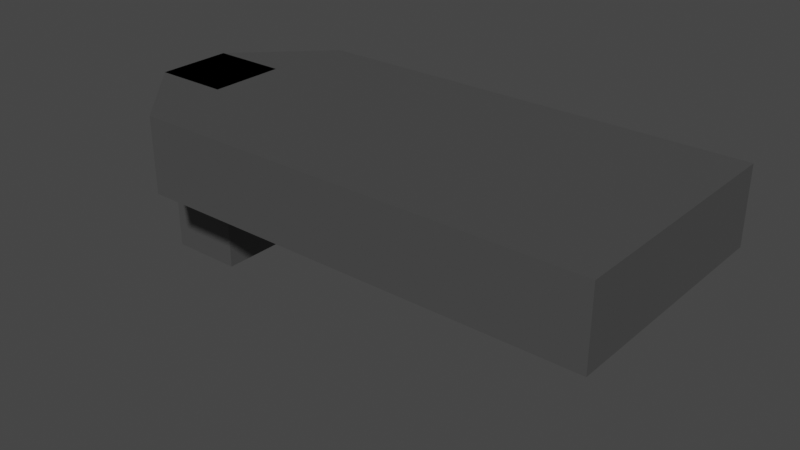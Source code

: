 # Source: lamp.blend  (saved by Blender 2.82.7; exported with 4.5.12 LTS)
import bpy
from mathutils import Matrix  # noqa: F401  (used for matrix-valued properties, if any)

bpy.ops.wm.read_factory_settings(use_empty=True)
scene = bpy.context.scene
scene.name = 'Scene'

# ---- collections
col_collection = bpy.data.collections.new('Collection'); scene.collection.children.link(col_collection)

# ---- materials (node trees are filled in below, after node groups)
mat_aluminum_cast = bpy.data.materials.new('Aluminum Cast')
mat_aluminum_cast.use_transparent_shadow = False
mat_aluminum_cast.diffuse_color = (0.6392, 0.6392, 0.6392, 1.0)
mat_aluminum_cast.roughness = 0.5528
mat_aluminum_cast.specular_intensity = 1.0
mat_aluminum_cast.metallic = 1.0
mat_tinted___blue = bpy.data.materials.new('Tinted - Blue')
mat_tinted___blue.use_transparent_shadow = False
mat_tinted___blue.use_raytrace_refraction = True
mat_tinted___blue.use_screen_refraction = True
mat_tinted___blue.use_sss_translucency = True
mat_tinted___blue.refraction_depth = 0.1
mat_tinted___blue.thickness_mode = 'SLAB'
mat_tinted___blue.use_thickness_from_shadow = True
mat_tinted___blue.diffuse_color = (0.9333, 0.9569, 0.9333, 1.0)
mat_tinted___blue.roughness = 0.5528
mat_tinted___blue.specular_intensity = 1.0
mat_tinted___blue.metallic = 1.0
mat_no_tint = bpy.data.materials.new('No Tint')
mat_no_tint.use_transparent_shadow = False
mat_no_tint.diffuse_color = (1.0, 1.0, 1.0, 1.0)
mat_no_tint.roughness = 0.5528
mat_no_tint.specular_intensity = 1.0
mat_no_tint.metallic = 1.0

# ---- material node trees
mat_aluminum_cast.use_nodes = True; mat_aluminum_cast.node_tree.nodes.clear()
_N = mat_aluminum_cast.node_tree.nodes; _L = mat_aluminum_cast.node_tree.links
n0 = _N.new('ShaderNodeOutputMaterial'); n0.name = 'Material Output'; n0.location = (300, 300)
n1 = _N.new('ShaderNodeBsdfPrincipled'); n1.name = 'Principled BSDF'; n1.location = (10, 300)
n1.distribution = 'GGX'
n1.subsurface_method = 'BURLEY'
n1.inputs[0].default_value = (0.07819, 0.07819, 0.07819, 1.0)
n1.inputs[1].default_value = 0.1074
n1.inputs[2].default_value = 0.3258
n1.inputs[3].default_value = 1.45
n1.inputs[13].default_value = 1.0
n1.inputs[27].default_value = (0.0, 0.0, 0.0, 1.0)
n1.inputs[28].default_value = 1.0
n2 = _N.new('ShaderNodeNormalMap'); n2.name = 'Normal Map'; n2.location = (-300, -300)
n2.label = 'Normal/Map'
_L.new(n1.outputs[0], n0.inputs[0])
_L.new(n2.outputs[0], n1.inputs[5])
n0.is_active_output = True
mat_tinted___blue.use_nodes = True; mat_tinted___blue.node_tree.nodes.clear()
_N = mat_tinted___blue.node_tree.nodes; _L = mat_tinted___blue.node_tree.links
n0 = _N.new('ShaderNodeOutputMaterial'); n0.name = 'Material Output'; n0.location = (300, 300)
n1 = _N.new('ShaderNodeNormalMap'); n1.name = 'Normal Map'; n1.location = (-300, -300)
n1.label = 'Normal/Map'
n2 = _N.new('ShaderNodeBsdfGlass'); n2.name = 'Glass BSDF'; n2.location = (10, 300)
n2.distribution = 'BECKMANN'
n2.inputs[1].default_value = 0.5528
n2.inputs[2].default_value = 1.45
_L.new(n2.outputs[0], n0.inputs[0])
_L.new(n1.outputs[0], n2.inputs[3])
n0.is_active_output = True
mat_no_tint.use_nodes = True; mat_no_tint.node_tree.nodes.clear()
_N = mat_no_tint.node_tree.nodes; _L = mat_no_tint.node_tree.links
n0 = _N.new('ShaderNodeOutputMaterial'); n0.name = 'Material Output'; n0.location = (300, 300)
n1 = _N.new('ShaderNodeBsdfPrincipled'); n1.name = 'Principled BSDF'; n1.location = (10, 300)
n1.distribution = 'GGX'
n1.subsurface_method = 'BURLEY'
n1.inputs[0].default_value = (1.0, 1.0, 1.0, 1.0)
n1.inputs[1].default_value = 1.0
n1.inputs[2].default_value = 0.5528
n1.inputs[3].default_value = 1.45
n1.inputs[13].default_value = 1.0
n1.inputs[27].default_value = (0.0, 0.0, 0.0, 1.0)
n1.inputs[28].default_value = 1.0
n2 = _N.new('ShaderNodeNormalMap'); n2.name = 'Normal Map'; n2.location = (-300, -300)
n2.label = 'Normal/Map'
_L.new(n1.outputs[0], n0.inputs[0])
_L.new(n2.outputs[0], n1.inputs[5])
n0.is_active_output = True

# ---- world
world_world = bpy.data.worlds.new('World'); scene.world = world_world
world_world.use_nodes = True; world_world.node_tree.nodes.clear()
_N = world_world.node_tree.nodes; _L = world_world.node_tree.links
n0 = _N.new('ShaderNodeOutputWorld'); n0.name = 'World Output'; n0.location = (300, 300)
n1 = _N.new('ShaderNodeBackground'); n1.name = 'Background'; n1.location = (10, 300)
n1.inputs[0].default_value = (0.05088, 0.05088, 0.05088, 1.0)
_L.new(n1.outputs[0], n0.inputs[0])
n0.is_active_output = True
world_world.color = (0.05088, 0.05088, 0.05088)
world_world.use_sun_shadow = False
world_world.sun_shadow_jitter_overblur = 0.0

# ---- meshes
me_body2 = bpy.data.meshes.new('Body2')
me_body2.from_pydata([(20.0, -7.335, 12.7), (20.0, 15.84, 12.7), (20.0, 15.84, 12.8), (20.0, -7.335, 12.8), (20.0, 4.25, 12.75), (57.53, 15.84, 12.7), (57.53, 15.84, 12.8), (38.76, 15.84, 12.75), (57.53, -7.335, 12.7), (57.53, -7.335, 12.8), (57.53, 4.25, 12.75), (38.76, -7.335, 12.75), (38.76, 4.25, 12.8), (59.53, -9.335, 21.19), (9.0, -9.335, 21.19), (9.0, -9.335, 12.7), (59.53, -9.335, 12.7), (34.26, -9.335, 16.94), (59.53, 17.84, 21.19), (59.53, 17.84, 12.7), (59.53, 4.25, 16.94), (9.5, 17.84, 21.19), (9.5, 17.84, 12.7), (34.51, 17.84, 16.94), (0.0, 8.5, 21.19), (0.0, 8.5, 12.7), (4.75, 13.17, 16.94), (0.0, 0.0, 21.19), (0.0, 0.0, 12.7), (0.0, 4.25, 16.94), (4.5, -4.668, 16.94), (29.76, 4.25, 21.19), (0.0, 8.5, -1.208e-13), (0.0, 0.0, 0.0), (0.0, 3.011e-13, 21.19), (0.0, 8.5, 21.19), (0.0, 4.25, 10.59), (8.5, 8.5, -1.208e-13), (8.5, 8.5, 21.19), (4.25, 8.5, 10.59), (8.5, 0.0, 0.0), (8.5, 3.011e-13, 21.19), (8.5, 4.25, 10.59), (4.25, 1.505e-13, 10.59), (4.25, 4.25, 21.19), (4.25, 4.25, -6.04e-14), (57.53, -7.335, 12.7), (20.0, -7.335, 12.7), (20.0, 15.84, 12.7), (57.53, 15.84, 12.7), (38.76, 4.25, 12.7), (24.7, -4.434, 16.73), (24.7, -1.539, 16.73), (24.7, 1.355, 16.73), (24.7, 4.25, 16.73), (24.7, 7.145, 16.73), (24.7, 10.04, 16.73), (24.7, 12.93, 16.73), (29.39, -4.434, 16.73), (29.39, -1.539, 16.73), (29.39, 1.355, 16.73), (29.39, 4.25, 16.73), (29.39, 7.145, 16.73), (29.39, 10.04, 16.73), (29.39, 12.93, 16.73), (34.08, -4.434, 16.73), (34.08, -1.539, 16.73), (34.08, 1.355, 16.73), (34.08, 4.25, 16.73), (34.08, 7.145, 16.73), (34.08, 10.04, 16.73), (34.08, 12.93, 16.73), (38.76, -4.434, 16.73), (38.76, -1.539, 16.73), (38.76, 1.355, 16.73), (38.76, 4.25, 16.73), (38.76, 7.145, 16.73), (38.76, 10.04, 16.73), (38.76, 12.93, 16.73), (43.45, -4.434, 16.73), (43.45, -1.539, 16.73), (43.45, 1.355, 16.73), (43.45, 4.25, 16.73), (43.45, 7.145, 16.73), (43.45, 10.04, 16.73), (43.45, 12.93, 16.73), (48.14, -4.434, 16.73), (48.14, -1.539, 16.73), (48.14, 1.355, 16.73), (48.14, 4.25, 16.73), (48.14, 7.145, 16.73), (48.14, 10.04, 16.73), (48.14, 12.93, 16.73), (52.83, -4.434, 16.73), (52.83, -1.539, 16.73), (52.83, 1.355, 16.73), (52.83, 4.25, 16.73), (52.83, 7.145, 16.73), (52.83, 10.04, 16.73), (52.83, 12.93, 16.73), (24.7, -4.434, 16.73), (29.39, -4.434, 16.73), (34.08, -4.434, 16.73), (38.76, -4.434, 16.73), (43.45, -4.434, 16.73), (48.14, -4.434, 16.73), (52.83, -4.434, 16.73), (23.92, -4.917, 16.06), (28.79, -4.917, 16.06), (33.75, -4.917, 16.06), (38.76, -4.917, 16.06), (43.78, -4.917, 16.06), (48.74, -4.917, 16.06), (53.61, -4.917, 16.06), (23.13, -5.401, 15.38), (28.28, -5.401, 15.38), (33.5, -5.401, 15.38), (38.76, -5.401, 15.38), (44.03, -5.401, 15.38), (49.25, -5.401, 15.38), (54.4, -5.401, 15.38), (22.35, -5.885, 14.71), (27.82, -5.885, 14.71), (33.29, -5.885, 14.71), (38.76, -5.885, 14.71), (44.24, -5.885, 14.71), (49.71, -5.885, 14.71), (55.18, -5.885, 14.71), (21.57, -6.368, 14.04), (27.36, -6.368, 14.04), (33.08, -6.368, 14.04), (38.76, -6.368, 14.04), (44.45, -6.368, 14.04), (50.17, -6.368, 14.04), (55.96, -6.368, 14.04), (20.78, -6.852, 13.37), (26.86, -6.852, 13.37), (32.84, -6.852, 13.37), (38.76, -6.852, 13.37), (44.69, -6.852, 13.37), (50.67, -6.852, 13.37), (56.75, -6.852, 13.37), (20.0, -7.335, 12.7), (26.25, -7.335, 12.7), (32.51, -7.335, 12.7), (38.76, -7.335, 12.7), (45.02, -7.335, 12.7), (51.27, -7.335, 12.7), (57.53, -7.335, 12.7), (52.83, -4.434, 16.73), (53.61, -4.917, 16.06), (54.4, -5.401, 15.38), (55.18, -5.885, 14.71), (55.96, -6.368, 14.04), (56.75, -6.852, 13.37), (57.53, -7.335, 12.7), (52.83, -1.539, 16.73), (53.61, -1.911, 16.06), (54.4, -2.224, 15.38), (55.18, -2.506, 14.71), (55.96, -2.789, 14.04), (56.75, -3.101, 13.37), (57.53, -3.474, 12.7), (52.83, 1.355, 16.73), (53.61, 1.154, 16.06), (54.4, 1.001, 15.38), (55.18, 0.8718, 14.71), (55.96, 0.7425, 14.04), (56.75, 0.5892, 13.37), (57.53, 0.3882, 12.7), (52.83, 4.25, 16.73), (53.61, 4.25, 16.06), (54.4, 4.25, 15.38), (55.18, 4.25, 14.71), (55.96, 4.25, 14.04), (56.75, 4.25, 13.37), (57.53, 4.25, 12.7), (52.83, 7.145, 16.73), (53.61, 7.346, 16.06), (54.4, 7.499, 15.38), (55.18, 7.628, 14.71), (55.96, 7.758, 14.04), (56.75, 7.911, 13.37), (57.53, 8.112, 12.7), (52.83, 10.04, 16.73), (53.61, 10.41, 16.06), (54.4, 10.72, 15.38), (55.18, 11.01, 14.71), (55.96, 11.29, 14.04), (56.75, 11.6, 13.37), (57.53, 11.97, 12.7), (52.83, 12.93, 16.73), (53.61, 13.42, 16.06), (54.4, 13.9, 15.38), (55.18, 14.38, 14.71), (55.96, 14.87, 14.04), (56.75, 15.35, 13.37), (57.53, 15.84, 12.7), (52.83, 12.93, 16.73), (48.14, 12.93, 16.73), (43.45, 12.93, 16.73), (38.76, 12.93, 16.73), (34.08, 12.93, 16.73), (29.39, 12.93, 16.73), (24.7, 12.93, 16.73), (53.61, 13.42, 16.06), (48.74, 13.42, 16.06), (43.78, 13.42, 16.06), (38.76, 13.42, 16.06), (33.75, 13.42, 16.06), (28.79, 13.42, 16.06), (23.92, 13.42, 16.06), (54.4, 13.9, 15.38), (49.25, 13.9, 15.38), (44.03, 13.9, 15.38), (38.76, 13.9, 15.38), (33.5, 13.9, 15.38), (28.28, 13.9, 15.38), (23.13, 13.9, 15.38), (55.18, 14.38, 14.71), (49.71, 14.38, 14.71), (44.24, 14.38, 14.71), (38.76, 14.38, 14.71), (33.29, 14.38, 14.71), (27.82, 14.38, 14.71), (22.35, 14.38, 14.71), (55.96, 14.87, 14.04), (50.17, 14.87, 14.04), (44.45, 14.87, 14.04), (38.76, 14.87, 14.04), (33.08, 14.87, 14.04), (27.36, 14.87, 14.04), (21.57, 14.87, 14.04), (56.75, 15.35, 13.37), (50.67, 15.35, 13.37), (44.69, 15.35, 13.37), (38.76, 15.35, 13.37), (32.84, 15.35, 13.37), (26.86, 15.35, 13.37), (20.78, 15.35, 13.37), (57.53, 15.84, 12.7), (51.27, 15.84, 12.7), (45.02, 15.84, 12.7), (38.76, 15.84, 12.7), (32.51, 15.84, 12.7), (26.25, 15.84, 12.7), (20.0, 15.84, 12.7), (24.7, -4.434, 16.73), (24.7, -1.539, 16.73), (24.7, 1.355, 16.73), (24.7, 4.25, 16.73), (24.7, 7.145, 16.73), (24.7, 10.04, 16.73), (24.7, 12.93, 16.73), (23.92, -4.917, 16.06), (23.92, -1.911, 16.06), (23.92, 1.154, 16.06), (23.92, 4.25, 16.06), (23.92, 7.346, 16.06), (23.92, 10.41, 16.06), (23.92, 13.42, 16.06), (23.13, -5.401, 15.38), (23.13, -2.224, 15.38), (23.13, 1.001, 15.38), (23.13, 4.25, 15.38), (23.13, 7.499, 15.38), (23.13, 10.72, 15.38), (23.13, 13.9, 15.38), (22.35, -5.885, 14.71), (22.35, -2.506, 14.71), (22.35, 0.8718, 14.71), (22.35, 4.25, 14.71), (22.35, 7.628, 14.71), (22.35, 11.01, 14.71), (22.35, 14.38, 14.71), (21.57, -6.368, 14.04), (21.57, -2.789, 14.04), (21.57, 0.7425, 14.04), (21.57, 4.25, 14.04), (21.57, 7.758, 14.04), (21.57, 11.29, 14.04), (21.57, 14.87, 14.04), (20.78, -6.852, 13.37), (20.78, -3.101, 13.37), (20.78, 0.5892, 13.37), (20.78, 4.25, 13.37), (20.78, 7.911, 13.37), (20.78, 11.6, 13.37), (20.78, 15.35, 13.37), (20.0, -7.335, 12.7), (20.0, -3.474, 12.7), (20.0, 0.3882, 12.7), (20.0, 4.25, 12.7), (20.0, 8.112, 12.7), (20.0, 11.97, 12.7), (20.0, 15.84, 12.7)], [], [(3, 0, 4), (4, 0, 1), (4, 1, 2), (2, 3, 4), (2, 1, 7), (7, 1, 5), (7, 5, 6), (6, 2, 7), (6, 5, 10), (10, 5, 8), (10, 8, 9), (9, 6, 10), (9, 8, 11), (11, 8, 0), (11, 0, 3), (3, 9, 11), (6, 9, 12), (12, 9, 3), (12, 3, 2), (2, 6, 12), (16, 13, 17), (17, 13, 14), (17, 14, 15), (15, 16, 17), (19, 18, 20), (20, 18, 13), (20, 13, 16), (16, 19, 20), (22, 21, 23), (23, 21, 18), (23, 18, 19), (19, 22, 23), (25, 24, 26), (26, 24, 21), (26, 21, 22), (22, 25, 26), (28, 27, 29), (29, 27, 24), (29, 24, 25), (25, 28, 29), (15, 14, 30), (30, 14, 27), (30, 27, 28), (28, 15, 30), (24, 27, 31), (31, 27, 14), (31, 14, 13), (13, 18, 31), (31, 18, 21), (31, 21, 24), (0, 25, 1), (1, 25, 22), (1, 22, 19), (8, 16, 0), (0, 16, 15), (0, 15, 28), (8, 5, 16), (16, 5, 19), (19, 5, 1), (28, 25, 0), (35, 32, 36), (36, 32, 33), (36, 33, 34), (34, 35, 36), (38, 37, 39), (39, 37, 32), (39, 32, 35), (35, 38, 39), (41, 40, 42), (42, 40, 37), (42, 37, 38), (38, 41, 42), (34, 33, 43), (43, 33, 40), (43, 40, 41), (41, 34, 43), (35, 34, 44), (44, 34, 41), (44, 41, 38), (38, 35, 44), (37, 40, 45), (45, 40, 33), (45, 33, 32), (32, 37, 45), (49, 46, 50), (50, 46, 47), (50, 47, 48), (48, 49, 50), (51, 58, 59), (59, 52, 51), (52, 59, 60), (60, 53, 52), (53, 60, 61), (61, 54, 53), (54, 61, 62), (62, 55, 54), (55, 62, 63), (63, 56, 55), (56, 63, 64), (64, 57, 56), (58, 65, 66), (66, 59, 58), (59, 66, 67), (67, 60, 59), (60, 67, 68), (68, 61, 60), (61, 68, 69), (69, 62, 61), (62, 69, 70), (70, 63, 62), (63, 70, 71), (71, 64, 63), (65, 72, 73), (73, 66, 65), (66, 73, 74), (74, 67, 66), (67, 74, 75), (75, 68, 67), (68, 75, 76), (76, 69, 68), (69, 76, 77), (77, 70, 69), (70, 77, 78), (78, 71, 70), (72, 79, 80), (80, 73, 72), (73, 80, 81), (81, 74, 73), (74, 81, 82), (82, 75, 74), (75, 82, 83), (83, 76, 75), (76, 83, 84), (84, 77, 76), (77, 84, 85), (85, 78, 77), (79, 86, 87), (87, 80, 79), (80, 87, 88), (88, 81, 80), (81, 88, 89), (89, 82, 81), (82, 89, 90), (90, 83, 82), (83, 90, 91), (91, 84, 83), (84, 91, 92), (92, 85, 84), (86, 93, 94), (94, 87, 86), (87, 94, 95), (95, 88, 87), (88, 95, 96), (96, 89, 88), (89, 96, 97), (97, 90, 89), (90, 97, 98), (98, 91, 90), (91, 98, 99), (99, 92, 91), (100, 107, 108), (108, 101, 100), (101, 108, 109), (109, 102, 101), (102, 109, 110), (110, 103, 102), (110, 111, 104), (104, 103, 110), (111, 112, 105), (105, 104, 111), (112, 113, 106), (106, 105, 112), (107, 114, 115), (115, 108, 107), (108, 115, 116), (116, 109, 108), (109, 116, 117), (117, 110, 109), (117, 118, 111), (111, 110, 117), (118, 119, 112), (112, 111, 118), (119, 120, 113), (113, 112, 119), (114, 121, 122), (122, 115, 114), (115, 122, 123), (123, 116, 115), (116, 123, 124), (124, 117, 116), (124, 125, 118), (118, 117, 124), (125, 126, 119), (119, 118, 125), (126, 127, 120), (120, 119, 126), (121, 128, 129), (129, 122, 121), (122, 129, 130), (130, 123, 122), (123, 130, 131), (131, 124, 123), (131, 132, 125), (125, 124, 131), (132, 133, 126), (126, 125, 132), (133, 134, 127), (127, 126, 133), (128, 135, 136), (136, 129, 128), (129, 136, 137), (137, 130, 129), (130, 137, 138), (138, 131, 130), (138, 139, 132), (132, 131, 138), (139, 140, 133), (133, 132, 139), (140, 141, 134), (134, 133, 140), (135, 142, 143), (143, 136, 135), (136, 143, 144), (144, 137, 136), (137, 144, 145), (145, 138, 137), (145, 146, 139), (139, 138, 145), (146, 147, 140), (140, 139, 146), (147, 148, 141), (141, 140, 147), (149, 156, 157), (157, 150, 149), (150, 157, 158), (158, 151, 150), (151, 158, 159), (159, 152, 151), (152, 159, 160), (160, 153, 152), (153, 160, 161), (161, 154, 153), (154, 161, 162), (162, 155, 154), (156, 163, 164), (164, 157, 156), (157, 164, 165), (165, 158, 157), (158, 165, 166), (166, 159, 158), (159, 166, 167), (167, 160, 159), (160, 167, 168), (168, 161, 160), (161, 168, 169), (169, 162, 161), (163, 170, 171), (171, 164, 163), (164, 171, 172), (172, 165, 164), (165, 172, 173), (173, 166, 165), (166, 173, 174), (174, 167, 166), (167, 174, 175), (175, 168, 167), (168, 175, 176), (176, 169, 168), (177, 178, 171), (171, 170, 177), (178, 179, 172), (172, 171, 178), (179, 180, 173), (173, 172, 179), (180, 181, 174), (174, 173, 180), (181, 182, 175), (175, 174, 181), (182, 183, 176), (176, 175, 182), (184, 185, 178), (178, 177, 184), (185, 186, 179), (179, 178, 185), (186, 187, 180), (180, 179, 186), (187, 188, 181), (181, 180, 187), (188, 189, 182), (182, 181, 188), (189, 190, 183), (183, 182, 189), (191, 192, 185), (185, 184, 191), (192, 193, 186), (186, 185, 192), (193, 194, 187), (187, 186, 193), (194, 195, 188), (188, 187, 194), (195, 196, 189), (189, 188, 195), (196, 197, 190), (190, 189, 196), (198, 205, 206), (206, 199, 198), (199, 206, 207), (207, 200, 199), (200, 207, 208), (208, 201, 200), (208, 209, 202), (202, 201, 208), (209, 210, 203), (203, 202, 209), (210, 211, 204), (204, 203, 210), (205, 212, 213), (213, 206, 205), (206, 213, 214), (214, 207, 206), (207, 214, 215), (215, 208, 207), (215, 216, 209), (209, 208, 215), (216, 217, 210), (210, 209, 216), (217, 218, 211), (211, 210, 217), (212, 219, 220), (220, 213, 212), (213, 220, 221), (221, 214, 213), (214, 221, 222), (222, 215, 214), (222, 223, 216), (216, 215, 222), (223, 224, 217), (217, 216, 223), (224, 225, 218), (218, 217, 224), (219, 226, 227), (227, 220, 219), (220, 227, 228), (228, 221, 220), (221, 228, 229), (229, 222, 221), (229, 230, 223), (223, 222, 229), (230, 231, 224), (224, 223, 230), (231, 232, 225), (225, 224, 231), (226, 233, 234), (234, 227, 226), (227, 234, 235), (235, 228, 227), (228, 235, 236), (236, 229, 228), (236, 237, 230), (230, 229, 236), (237, 238, 231), (231, 230, 237), (238, 239, 232), (232, 231, 238), (233, 240, 241), (241, 234, 233), (234, 241, 242), (242, 235, 234), (235, 242, 243), (243, 236, 235), (243, 244, 237), (237, 236, 243), (244, 245, 238), (238, 237, 244), (245, 246, 239), (239, 238, 245), (247, 254, 255), (255, 248, 247), (248, 255, 256), (256, 249, 248), (249, 256, 257), (257, 250, 249), (257, 258, 251), (251, 250, 257), (258, 259, 252), (252, 251, 258), (259, 260, 253), (253, 252, 259), (254, 261, 262), (262, 255, 254), (255, 262, 263), (263, 256, 255), (256, 263, 264), (264, 257, 256), (264, 265, 258), (258, 257, 264), (265, 266, 259), (259, 258, 265), (266, 267, 260), (260, 259, 266), (261, 268, 269), (269, 262, 261), (262, 269, 270), (270, 263, 262), (263, 270, 271), (271, 264, 263), (271, 272, 265), (265, 264, 271), (272, 273, 266), (266, 265, 272), (273, 274, 267), (267, 266, 273), (268, 275, 276), (276, 269, 268), (269, 276, 277), (277, 270, 269), (270, 277, 278), (278, 271, 270), (278, 279, 272), (272, 271, 278), (279, 280, 273), (273, 272, 279), (280, 281, 274), (274, 273, 280), (275, 282, 283), (283, 276, 275), (276, 283, 284), (284, 277, 276), (277, 284, 285), (285, 278, 277), (285, 286, 279), (279, 278, 285), (286, 287, 280), (280, 279, 286), (287, 288, 281), (281, 280, 287), (282, 289, 290), (290, 283, 282), (283, 290, 291), (291, 284, 283), (284, 291, 292), (292, 285, 284), (292, 293, 286), (286, 285, 292), (293, 294, 287), (287, 286, 293), (294, 295, 288), (288, 287, 294)])
me_body2.polygons.foreach_set('use_smooth', [True] * 448)
me_body2.polygons.foreach_set('material_index', [0, 0, 0, 0, 0, 0, 0, 0, 0, 0, 0, 0, 0, 0, 0, 0, 0, 0, 0, 0, 0, 0, 0, 0, 0, 0, 0, 0, 0, 0, 0, 0, 0, 0, 0, 0, 0, 0, 0, 0, 0, 0, 0, 0, 0, 0, 0, 0, 0, 0, 0, 0, 0, 0, 0, 0, 0, 0, 0, 0, 0, 0, 0, 0, 0, 0, 0, 0, 0, 0, 0, 0, 0, 0, 0, 0, 0, 0, 0, 0, 0, 0, 0, 0, 1, 1, 1, 1, 2, 2, 2, 2, 2, 2, 2, 2, 2, 2, 2, 2, 2, 2, 2, 2, 2, 2, 2, 2, 2, 2, 2, 2, 2, 2, 2, 2, 2, 2, 2, 2, 2, 2, 2, 2, 2, 2, 2, 2, 2, 2, 2, 2, 2, 2, 2, 2, 2, 2, 2, 2, 2, 2, 2, 2, 2, 2, 2, 2, 2, 2, 2, 2, 2, 2, 2, 2, 2, 2, 2, 2, 2, 2, 2, 2, 2, 2, 2, 2, 2, 2, 2, 2, 2, 2, 2, 2, 2, 2, 2, 2, 2, 2, 2, 2, 2, 2, 2, 2, 2, 2, 2, 2, 2, 2, 2, 2, 2, 2, 2, 2, 2, 2, 2, 2, 2, 2, 2, 2, 2, 2, 2, 2, 2, 2, 2, 2, 2, 2, 2, 2, 2, 2, 2, 2, 2, 2, 2, 2, 2, 2, 2, 2, 2, 2, 2, 2, 2, 2, 2, 2, 2, 2, 2, 2, 2, 2, 2, 2, 2, 2, 2, 2, 2, 2, 2, 2, 2, 2, 2, 2, 2, 2, 2, 2, 2, 2, 2, 2, 2, 2, 2, 2, 2, 2, 2, 2, 2, 2, 2, 2, 2, 2, 2, 2, 2, 2, 2, 2, 2, 2, 2, 2, 2, 2, 2, 2, 2, 2, 2, 2, 2, 2, 2, 2, 2, 2, 2, 2, 2, 2, 2, 2, 2, 2, 2, 2, 2, 2, 2, 2, 2, 2, 2, 2, 2, 2, 2, 2, 2, 2, 2, 2, 2, 2, 2, 2, 2, 2, 2, 2, 2, 2, 2, 2, 2, 2, 2, 2, 2, 2, 2, 2, 2, 2, 2, 2, 2, 2, 2, 2, 2, 2, 2, 2, 2, 2, 2, 2, 2, 2, 2, 2, 2, 2, 2, 2, 2, 2, 2, 2, 2, 2, 2, 2, 2, 2, 2, 2, 2, 2, 2, 2, 2, 2, 2, 2, 2, 2, 2, 2, 2, 2, 2, 2, 2, 2, 2, 2, 2, 2, 2, 2, 2, 2, 2, 2, 2, 2, 2, 2, 2, 2, 2, 2, 2, 2, 2, 2, 2, 2, 2, 2, 2, 2, 2, 2, 2, 2, 2, 2, 2, 2, 2, 2, 2, 2, 2, 2])
_k = set([(0, 1), (0, 3), (0, 8), (1, 2), (1, 5), (2, 3), (2, 6), (3, 9), (5, 6), (5, 8), (6, 9), (8, 9), (13, 14), (13, 16), (13, 18), (14, 15), (14, 27), (15, 16), (15, 28), (16, 19), (18, 19), (18, 21), (19, 22), (21, 22), (21, 24), (22, 25), (24, 25), (24, 27), (25, 28), (27, 28), (32, 33), (32, 35), (32, 37), (33, 34), (33, 40), (34, 35), (34, 41), (35, 38), (37, 38), (37, 40), (38, 41), (40, 41)])
me_body2.attributes.new('sharp_edge', 'BOOLEAN', 'EDGE').data.foreach_set('value', [ (min(e.vertices), max(e.vertices)) in _k for e in me_body2.edges])
_uv = me_body2.uv_layers.new(name='Texture UVs')
_uv.uv.foreach_set('vector', [-23.17, 0.1, -23.17, -2.34e-16, -11.59, 0.05, -11.59, 0.05, -23.17, -2.34e-16, 2.331e-16, -2.323e-16, -11.59, 0.05, 2.331e-16, -2.323e-16, 2.331e-16, 0.1, 2.331e-16, 0.1, -23.17, 0.1, -11.59, 0.05, -37.53, 0.1, -37.53, -2.34e-16, -18.76, 0.05, -18.76, 0.05, -37.53, -2.34e-16, -3.32e-15, -2.323e-16, -18.76, 0.05, -3.32e-15, -2.323e-16, -3.32e-15, 0.1, -3.32e-15, 0.1, -37.53, 0.1, -18.76, 0.05, -23.17, 0.1, -23.17, -2.34e-16, -11.59, 0.05, -11.59, 0.05, -23.17, -2.34e-16, 2.331e-16, -2.323e-16, -11.59, 0.05, 2.331e-16, -2.323e-16, 2.331e-16, 0.1, 2.331e-16, 0.1, -23.17, 0.1, -11.59, 0.05, -37.53, 0.1, -37.53, -2.411e-16, -18.76, 0.05, -18.76, 0.05, -37.53, -2.411e-16, 2.331e-16, -2.323e-16, -18.76, 0.05, 2.331e-16, -2.323e-16, 2.331e-16, 0.1, 2.331e-16, 0.1, -37.53, 0.1, -18.76, 0.05, -18.76, 11.59, -18.76, -11.59, 2.842e-15, 1.421e-15, 2.842e-15, 1.421e-15, -18.76, -11.59, 18.76, -11.59, 2.842e-15, 1.421e-15, 18.76, -11.59, 18.76, 11.59, 18.76, 11.59, -18.76, 11.59, 2.842e-15, 1.421e-15, 3.32e-15, 8.488, 1.043e-14, -2.331e-16, 25.26, 4.244, 25.26, 4.244, 1.043e-14, -2.331e-16, 50.53, -2.329e-16, 25.26, 4.244, 50.53, -2.329e-16, 50.53, 8.488, 50.53, 8.488, 3.32e-15, 8.488, 25.26, 4.244, -2.331e-16, 8.488, -3.786e-15, -2.331e-16, 13.59, 4.244, 13.59, 4.244, -3.786e-15, -2.331e-16, 27.17, -2.33e-16, 13.59, 4.244, 27.17, -2.33e-16, 27.17, 8.488, 27.17, 8.488, -2.331e-16, 8.488, 13.59, 4.244, -2.331e-16, 8.488, 3.32e-15, -2.331e-16, 25.01, 4.244, 25.01, 4.244, 3.32e-15, -2.331e-16, 50.03, -2.33e-16, 25.01, 4.244, 50.03, -2.33e-16, 50.03, 8.488, 50.03, 8.488, -2.331e-16, 8.488, 25.01, 4.244, -2.863e-16, 8.488, 3.253e-16, -2.33e-16, 6.66, 4.244, 6.66, 4.244, 3.253e-16, -2.33e-16, 13.32, -2.33e-16, 6.66, 4.244, 13.32, -2.33e-16, 13.32, 8.488, 13.32, 8.488, -2.863e-16, 8.488, 6.66, 4.244, 2.711e-21, 8.488, 1.355e-20, -2.331e-16, 4.25, 4.244, 4.25, 4.244, 1.355e-20, -2.331e-16, 8.5, -2.33e-16, 4.25, 4.244, 8.5, -2.33e-16, 8.5, 8.488, 8.5, 8.488, 2.711e-21, 8.488, 4.25, 4.244, 6.495e-16, 8.488, -6.294e-16, -2.331e-16, 6.484, 4.244, 6.484, 4.244, -6.294e-16, -2.331e-16, 12.97, -2.331e-16, 6.484, 4.244, 12.97, -2.331e-16, 12.97, 8.488, 12.97, 8.488, 6.495e-16, 8.488, 6.484, 4.244, -31.98, 4.272, -31.98, -4.228, -2.215, 0.02249, -2.215, 0.02249, -31.98, -4.228, -22.98, -13.56, -2.215, 0.02249, -22.98, -13.56, 27.55, -13.56, 27.55, -13.56, 27.55, 13.61, -2.215, 0.02249, -2.215, 0.02249, 27.55, 13.61, -22.48, 13.61, -2.215, 0.02249, -22.48, 13.61, -31.98, 4.272, 11.98, -11.56, 31.98, 4.272, 11.98, 11.61, 11.98, 11.61, 31.98, 4.272, 22.48, 13.61, 11.98, 11.61, 22.48, 13.61, -27.55, 13.61, -25.55, -11.56, -27.55, -13.56, 11.98, -11.56, 11.98, -11.56, -27.55, -13.56, 22.98, -13.56, 11.98, -11.56, 22.98, -13.56, 31.98, -4.228, -25.55, -11.56, -25.55, 11.61, -27.55, -13.56, -27.55, -13.56, -25.55, 11.61, -27.55, 13.61, -27.55, 13.61, -25.55, 11.61, 11.98, 11.61, 31.98, -4.228, 31.98, 4.272, 11.98, -11.56, -2.331e-16, 21.19, -2.331e-16, 5.421e-21, 4.25, 10.59, 4.25, 10.59, -2.331e-16, 5.421e-21, 8.5, 5.421e-21, 4.25, 10.59, 8.5, 5.421e-21, 8.5, 21.19, 8.5, 21.19, -2.331e-16, 21.19, 4.25, 10.59, -2.331e-16, 21.19, -2.331e-16, 5.421e-21, 4.25, 10.59, 4.25, 10.59, -2.331e-16, 5.421e-21, 8.5, 5.421e-21, 4.25, 10.59, 8.5, 5.421e-21, 8.5, 21.19, 8.5, 21.19, -2.331e-16, 21.19, 4.25, 10.59, 1.355e-20, 21.19, 1.355e-20, 5.421e-21, 4.25, 10.59, 4.25, 10.59, 1.355e-20, 5.421e-21, 8.5, 5.421e-21, 4.25, 10.59, 8.5, 5.421e-21, 8.5, 21.19, 8.5, 21.19, 1.355e-20, 21.19, 4.25, 10.59, 1.355e-20, 21.19, 1.355e-20, 5.421e-21, 4.25, 10.59, 4.25, 10.59, 1.355e-20, 5.421e-21, 8.5, 5.421e-21, 4.25, 10.59, 8.5, 5.421e-21, 8.5, 21.19, 8.5, 21.19, 1.355e-20, 21.19, 4.25, 10.59, -4.25, 4.25, -4.25, -4.25, -1.421e-15, -7.105e-16, -1.421e-15, -7.105e-16, -4.25, -4.25, 4.25, -4.25, -1.421e-15, -7.105e-16, 4.25, -4.25, 4.25, 4.25, 4.25, 4.25, -4.25, 4.25, -1.421e-15, -7.105e-16, -4.25, 4.25, -4.25, -4.25, 7.105e-16, -7.105e-16, 7.105e-16, -7.105e-16, -4.25, -4.25, 4.25, -4.25, 7.105e-16, -7.105e-16, 4.25, -4.25, 4.25, 4.25, 4.25, 4.25, -4.25, 4.25, 7.105e-16, -7.105e-16, -18.76, 11.59, -18.76, -11.59, -5.684e-15, 1.421e-15, -5.684e-15, 1.421e-15, -18.76, -11.59, 18.76, -11.59, -5.684e-15, 1.421e-15, 18.76, -11.59, 18.76, 11.59, 18.76, 11.59, -18.76, 11.59, -5.684e-15, 1.421e-15, 0.0, 0.0, 0.1667, 0.0, 0.1667, 0.1667, 0.1667, 0.1667, 0.0, 0.1667, 0.0, 0.0, 0.0, 0.1667, 0.1667, 0.1667, 0.1667, 0.3333, 0.1667, 0.3333, 0.0, 0.3333, 0.0, 0.1667, 0.0, 0.3333, 0.1667, 0.3333, 0.1667, 0.5, 0.1667, 0.5, 0.0, 0.5, 0.0, 0.3333, 0.0, 0.5, 0.1667, 0.5, 0.1667, 0.6667, 0.1667, 0.6667, 0.0, 0.6667, 0.0, 0.5, 0.0, 0.6667, 0.1667, 0.6667, 0.1667, 0.8333, 0.1667, 0.8333, 0.0, 0.8333, 0.0, 0.6667, 0.0, 0.8333, 0.1667, 0.8333, 0.1667, 1.0, 0.1667, 1.0, 0.0, 1.0, 0.0, 0.8333, 0.1667, 0.0, 0.3333, 0.0, 0.3333, 0.1667, 0.3333, 0.1667, 0.1667, 0.1667, 0.1667, 0.0, 0.1667, 0.1667, 0.3333, 0.1667, 0.3333, 0.3333, 0.3333, 0.3333, 0.1667, 0.3333, 0.1667, 0.1667, 0.1667, 0.3333, 0.3333, 0.3333, 0.3333, 0.5, 0.3333, 0.5, 0.1667, 0.5, 0.1667, 0.3333, 0.1667, 0.5, 0.3333, 0.5, 0.3333, 0.6667, 0.3333, 0.6667, 0.1667, 0.6667, 0.1667, 0.5, 0.1667, 0.6667, 0.3333, 0.6667, 0.3333, 0.8333, 0.3333, 0.8333, 0.1667, 0.8333, 0.1667, 0.6667, 0.1667, 0.8333, 0.3333, 0.8333, 0.3333, 1.0, 0.3333, 1.0, 0.1667, 1.0, 0.1667, 0.8333, 0.3333, 0.0, 0.5, 0.0, 0.5, 0.1667, 0.5, 0.1667, 0.3333, 0.1667, 0.3333, 0.0, 0.3333, 0.1667, 0.5, 0.1667, 0.5, 0.3333, 0.5, 0.3333, 0.3333, 0.3333, 0.3333, 0.1667, 0.3333, 0.3333, 0.5, 0.3333, 0.5, 0.5, 0.5, 0.5, 0.3333, 0.5, 0.3333, 0.3333, 0.3333, 0.5, 0.5, 0.5, 0.5, 0.6667, 0.5, 0.6667, 0.3333, 0.6667, 0.3333, 0.5, 0.3333, 0.6667, 0.5, 0.6667, 0.5, 0.8333, 0.5, 0.8333, 0.3333, 0.8333, 0.3333, 0.6667, 0.3333, 0.8333, 0.5, 0.8333, 0.5, 1.0, 0.5, 1.0, 0.3333, 1.0, 0.3333, 0.8333, 0.5, 0.0, 0.6667, 0.0, 0.6667, 0.1667, 0.6667, 0.1667, 0.5, 0.1667, 0.5, 0.0, 0.5, 0.1667, 0.6667, 0.1667, 0.6667, 0.3333, 0.6667, 0.3333, 0.5, 0.3333, 0.5, 0.1667, 0.5, 0.3333, 0.6667, 0.3333, 0.6667, 0.5, 0.6667, 0.5, 0.5, 0.5, 0.5, 0.3333, 0.5, 0.5, 0.6667, 0.5, 0.6667, 0.6667, 0.6667, 0.6667, 0.5, 0.6667, 0.5, 0.5, 0.5, 0.6667, 0.6667, 0.6667, 0.6667, 0.8333, 0.6667, 0.8333, 0.5, 0.8333, 0.5, 0.6667, 0.5, 0.8333, 0.6667, 0.8333, 0.6667, 1.0, 0.6667, 1.0, 0.5, 1.0, 0.5, 0.8333, 0.6667, 0.0, 0.8333, 0.0, 0.8333, 0.1667, 0.8333, 0.1667, 0.6667, 0.1667, 0.6667, 0.0, 0.6667, 0.1667, 0.8333, 0.1667, 0.8333, 0.3333, 0.8333, 0.3333, 0.6667, 0.3333, 0.6667, 0.1667, 0.6667, 0.3333, 0.8333, 0.3333, 0.8333, 0.5, 0.8333, 0.5, 0.6667, 0.5, 0.6667, 0.3333, 0.6667, 0.5, 0.8333, 0.5, 0.8333, 0.6667, 0.8333, 0.6667, 0.6667, 0.6667, 0.6667, 0.5, 0.6667, 0.6667, 0.8333, 0.6667, 0.8333, 0.8333, 0.8333, 0.8333, 0.6667, 0.8333, 0.6667, 0.6667, 0.6667, 0.8333, 0.8333, 0.8333, 0.8333, 1.0, 0.8333, 1.0, 0.6667, 1.0, 0.6667, 0.8333, 0.8333, 0.0, 1.0, 0.0, 1.0, 0.1667, 1.0, 0.1667, 0.8333, 0.1667, 0.8333, 0.0, 0.8333, 0.1667, 1.0, 0.1667, 1.0, 0.3333, 1.0, 0.3333, 0.8333, 0.3333, 0.8333, 0.1667, 0.8333, 0.3333, 1.0, 0.3333, 1.0, 0.5, 1.0, 0.5, 0.8333, 0.5, 0.8333, 0.3333, 0.8333, 0.5, 1.0, 0.5, 1.0, 0.6667, 1.0, 0.6667, 0.8333, 0.6667, 0.8333, 0.5, 0.8333, 0.6667, 1.0, 0.6667, 1.0, 0.8333, 1.0, 0.8333, 0.8333, 0.8333, 0.8333, 0.6667, 0.8333, 0.8333, 1.0, 0.8333, 1.0, 1.0, 1.0, 1.0, 0.8333, 1.0, 0.8333, 0.8333, 0.1252, 1.0, 0.1044, 0.8333, 0.2341, 0.8333, 0.2341, 0.8333, 0.2502, 1.0, 0.1252, 1.0, 0.2502, 1.0, 0.2341, 0.8333, 0.3664, 0.8333, 0.3664, 0.8333, 0.3751, 1.0, 0.2502, 1.0, 0.3751, 1.0, 0.3664, 0.8333, 0.5, 0.8333, 0.5, 0.8333, 0.5, 1.0, 0.3751, 1.0, 0.5, 0.8333, 0.6336, 0.8333, 0.6249, 1.0, 0.6249, 1.0, 0.5, 1.0, 0.5, 0.8333, 0.6336, 0.8333, 0.7659, 0.8333, 0.7498, 1.0, 0.7498, 1.0, 0.6249, 1.0, 0.6336, 0.8333, 0.7659, 0.8333, 0.8956, 0.8333, 0.8748, 1.0, 0.8748, 1.0, 0.7498, 1.0, 0.7659, 0.8333, 0.1044, 0.8333, 0.08349, 0.6667, 0.2206, 0.6667, 0.2206, 0.6667, 0.2341, 0.8333, 0.1044, 0.8333, 0.2341, 0.8333, 0.2206, 0.6667, 0.3598, 0.6667, 0.3598, 0.6667, 0.3664, 0.8333, 0.2341, 0.8333, 0.3664, 0.8333, 0.3598, 0.6667, 0.5, 0.6667, 0.5, 0.6667, 0.5, 0.8333, 0.3664, 0.8333, 0.5, 0.6667, 0.6402, 0.6667, 0.6336, 0.8333, 0.6336, 0.8333, 0.5, 0.8333, 0.5, 0.6667, 0.6402, 0.6667, 0.7794, 0.6667, 0.7659, 0.8333, 0.7659, 0.8333, 0.6336, 0.8333, 0.6402, 0.6667, 0.7794, 0.6667, 0.9165, 0.6667, 0.8956, 0.8333, 0.8956, 0.8333, 0.7659, 0.8333, 0.7794, 0.6667, 0.08349, 0.6667, 0.06262, 0.5, 0.2084, 0.5, 0.2084, 0.5, 0.2206, 0.6667, 0.08349, 0.6667, 0.2206, 0.6667, 0.2084, 0.5, 0.3542, 0.5, 0.3542, 0.5, 0.3598, 0.6667, 0.2206, 0.6667, 0.3598, 0.6667, 0.3542, 0.5, 0.5, 0.5, 0.5, 0.5, 0.5, 0.6667, 0.3598, 0.6667, 0.5, 0.5, 0.6458, 0.5, 0.6402, 0.6667, 0.6402, 0.6667, 0.5, 0.6667, 0.5, 0.5, 0.6458, 0.5, 0.7916, 0.5, 0.7794, 0.6667, 0.7794, 0.6667, 0.6402, 0.6667, 0.6458, 0.5, 0.7916, 0.5, 0.9374, 0.5, 0.9165, 0.6667, 0.9165, 0.6667, 0.7794, 0.6667, 0.7916, 0.5, 0.06262, 0.5, 0.04175, 0.3333, 0.1962, 0.3333, 0.1962, 0.3333, 0.2084, 0.5, 0.06262, 0.5, 0.2084, 0.5, 0.1962, 0.3333, 0.3486, 0.3333, 0.3486, 0.3333, 0.3542, 0.5, 0.2084, 0.5, 0.3542, 0.5, 0.3486, 0.3333, 0.5, 0.3333, 0.5, 0.3333, 0.5, 0.5, 0.3542, 0.5, 0.5, 0.3333, 0.6514, 0.3333, 0.6458, 0.5, 0.6458, 0.5, 0.5, 0.5, 0.5, 0.3333, 0.6514, 0.3333, 0.8038, 0.3333, 0.7916, 0.5, 0.7916, 0.5, 0.6458, 0.5, 0.6514, 0.3333, 0.8038, 0.3333, 0.9583, 0.3333, 0.9374, 0.5, 0.9374, 0.5, 0.7916, 0.5, 0.8038, 0.3333, 0.04175, 0.3333, 0.02087, 0.1667, 0.1827, 0.1667, 0.1827, 0.1667, 0.1962, 0.3333, 0.04175, 0.3333, 0.1962, 0.3333, 0.1827, 0.1667, 0.342, 0.1667, 0.342, 0.1667, 0.3486, 0.3333, 0.1962, 0.3333, 0.3486, 0.3333, 0.342, 0.1667, 0.5, 0.1667, 0.5, 0.1667, 0.5, 0.3333, 0.3486, 0.3333, 0.5, 0.1667, 0.658, 0.1667, 0.6514, 0.3333, 0.6514, 0.3333, 0.5, 0.3333, 0.5, 0.1667, 0.658, 0.1667, 0.8173, 0.1667, 0.8038, 0.3333, 0.8038, 0.3333, 0.6514, 0.3333, 0.658, 0.1667, 0.8173, 0.1667, 0.9791, 0.1667, 0.9583, 0.3333, 0.9583, 0.3333, 0.8038, 0.3333, 0.8173, 0.1667, 0.02087, 0.1667, 0.0, 0.0, 0.1667, 0.0, 0.1667, 0.0, 0.1827, 0.1667, 0.02087, 0.1667, 0.1827, 0.1667, 0.1667, 0.0, 0.3333, 0.0, 0.3333, 0.0, 0.342, 0.1667, 0.1827, 0.1667, 0.342, 0.1667, 0.3333, 0.0, 0.5, 0.0, 0.5, 0.0, 0.5, 0.1667, 0.342, 0.1667, 0.5, 0.0, 0.6667, 0.0, 0.658, 0.1667, 0.658, 0.1667, 0.5, 0.1667, 0.5, 0.0, 0.6667, 0.0, 0.8333, 0.0, 0.8173, 0.1667, 0.8173, 0.1667, 0.658, 0.1667, 0.6667, 0.0, 0.8333, 0.0, 1.0, 0.0, 0.9791, 0.1667, 0.9791, 0.1667, 0.8173, 0.1667, 0.8333, 0.0, 0.0, 1.0, 0.0, 1.0, 0.1667, 0.8333, 0.1667, 0.8333, 0.1667, 0.8333, 0.0, 1.0, 0.1667, 0.8333, 0.1667, 0.8333, 0.3333, 0.6667, 0.3333, 0.6667, 0.3333, 0.6667, 0.1667, 0.8333, 0.3333, 0.6667, 0.3333, 0.6667, 0.5, 0.5, 0.5, 0.5, 0.5, 0.5, 0.3333, 0.6667, 0.5, 0.5, 0.5, 0.5, 0.6667, 0.3333, 0.6667, 0.3333, 0.6667, 0.3333, 0.5, 0.5, 0.6667, 0.3333, 0.6667, 0.3333, 0.8333, 0.1667, 0.8333, 0.1667, 0.8333, 0.1667, 0.6667, 0.3333, 0.8333, 0.1667, 0.8333, 0.1667, 1.0, 0.0, 1.0, 0.0, 1.0, 0.0, 0.8333, 0.1667, 0.0, 1.0, 0.0, 1.0, 0.1667, 0.8333, 0.1667, 0.8333, 0.1667, 0.8333, 0.0, 1.0, 0.1667, 0.8333, 0.1667, 0.8333, 0.3333, 0.6667, 0.3333, 0.6667, 0.3333, 0.6667, 0.1667, 0.8333, 0.3333, 0.6667, 0.3333, 0.6667, 0.5, 0.5, 0.5, 0.5, 0.5, 0.5, 0.3333, 0.6667, 0.5, 0.5, 0.5, 0.5, 0.6667, 0.3333, 0.6667, 0.3333, 0.6667, 0.3333, 0.5, 0.5, 0.6667, 0.3333, 0.6667, 0.3333, 0.8333, 0.1667, 0.8333, 0.1667, 0.8333, 0.1667, 0.6667, 0.3333, 0.8333, 0.1667, 0.8333, 0.1667, 1.0, 0.0, 1.0, 0.0, 1.0, 0.0, 0.8333, 0.1667, 0.0, 1.0, 0.0, 1.0, 0.1667, 0.8333, 0.1667, 0.8333, 0.1667, 0.8333, 0.0, 1.0, 0.1667, 0.8333, 0.1667, 0.8333, 0.3333, 0.6667, 0.3333, 0.6667, 0.3333, 0.6667, 0.1667, 0.8333, 0.3333, 0.6667, 0.3333, 0.6667, 0.5, 0.5, 0.5, 0.5, 0.5, 0.5, 0.3333, 0.6667, 0.5, 0.5, 0.5, 0.5, 0.6667, 0.3333, 0.6667, 0.3333, 0.6667, 0.3333, 0.5, 0.5, 0.6667, 0.3333, 0.6667, 0.3333, 0.8333, 0.1667, 0.8333, 0.1667, 0.8333, 0.1667, 0.6667, 0.3333, 0.8333, 0.1667, 0.8333, 0.1667, 1.0, 0.0, 1.0, 0.0, 1.0, 0.0, 0.8333, 0.1667, 0.0, 1.0, 0.1667, 0.8333, 0.1667, 0.8333, 0.1667, 0.8333, 0.0, 1.0, 0.0, 1.0, 0.1667, 0.8333, 0.3333, 0.6667, 0.3333, 0.6667, 0.3333, 0.6667, 0.1667, 0.8333, 0.1667, 0.8333, 0.3333, 0.6667, 0.5, 0.5, 0.5, 0.5, 0.5, 0.5, 0.3333, 0.6667, 0.3333, 0.6667, 0.5, 0.5, 0.6667, 0.3333, 0.6667, 0.3333, 0.6667, 0.3333, 0.5, 0.5, 0.5, 0.5, 0.6667, 0.3333, 0.8333, 0.1667, 0.8333, 0.1667, 0.8333, 0.1667, 0.6667, 0.3333, 0.6667, 0.3333, 0.8333, 0.1667, 1.0, 0.0, 1.0, 0.0, 1.0, 0.0, 0.8333, 0.1667, 0.8333, 0.1667, 0.0, 1.0, 0.1667, 0.8333, 0.1667, 0.8333, 0.1667, 0.8333, 0.0, 1.0, 0.0, 1.0, 0.1667, 0.8333, 0.3333, 0.6667, 0.3333, 0.6667, 0.3333, 0.6667, 0.1667, 0.8333, 0.1667, 0.8333, 0.3333, 0.6667, 0.5, 0.5, 0.5, 0.5, 0.5, 0.5, 0.3333, 0.6667, 0.3333, 0.6667, 0.5, 0.5, 0.6667, 0.3333, 0.6667, 0.3333, 0.6667, 0.3333, 0.5, 0.5, 0.5, 0.5, 0.6667, 0.3333, 0.8333, 0.1667, 0.8333, 0.1667, 0.8333, 0.1667, 0.6667, 0.3333, 0.6667, 0.3333, 0.8333, 0.1667, 1.0, 0.0, 1.0, 0.0, 1.0, 0.0, 0.8333, 0.1667, 0.8333, 0.1667, 0.0, 1.0, 0.1667, 0.8333, 0.1667, 0.8333, 0.1667, 0.8333, 0.0, 1.0, 0.0, 1.0, 0.1667, 0.8333, 0.3333, 0.6667, 0.3333, 0.6667, 0.3333, 0.6667, 0.1667, 0.8333, 0.1667, 0.8333, 0.3333, 0.6667, 0.5, 0.5, 0.5, 0.5, 0.5, 0.5, 0.3333, 0.6667, 0.3333, 0.6667, 0.5, 0.5, 0.6667, 0.3333, 0.6667, 0.3333, 0.6667, 0.3333, 0.5, 0.5, 0.5, 0.5, 0.6667, 0.3333, 0.8333, 0.1667, 0.8333, 0.1667, 0.8333, 0.1667, 0.6667, 0.3333, 0.6667, 0.3333, 0.8333, 0.1667, 1.0, 0.0, 1.0, 0.0, 1.0, 0.0, 0.8333, 0.1667, 0.8333, 0.1667, 0.8748, 1.0, 0.8956, 0.8333, 0.7659, 0.8333, 0.7659, 0.8333, 0.7498, 1.0, 0.8748, 1.0, 0.7498, 1.0, 0.7659, 0.8333, 0.6336, 0.8333, 0.6336, 0.8333, 0.6249, 1.0, 0.7498, 1.0, 0.6249, 1.0, 0.6336, 0.8333, 0.5, 0.8333, 0.5, 0.8333, 0.5, 1.0, 0.6249, 1.0, 0.5, 0.8333, 0.3664, 0.8333, 0.3751, 1.0, 0.3751, 1.0, 0.5, 1.0, 0.5, 0.8333, 0.3664, 0.8333, 0.2341, 0.8333, 0.2502, 1.0, 0.2502, 1.0, 0.3751, 1.0, 0.3664, 0.8333, 0.2341, 0.8333, 0.1044, 0.8333, 0.1252, 1.0, 0.1252, 1.0, 0.2502, 1.0, 0.2341, 0.8333, 0.8956, 0.8333, 0.9165, 0.6667, 0.7794, 0.6667, 0.7794, 0.6667, 0.7659, 0.8333, 0.8956, 0.8333, 0.7659, 0.8333, 0.7794, 0.6667, 0.6402, 0.6667, 0.6402, 0.6667, 0.6336, 0.8333, 0.7659, 0.8333, 0.6336, 0.8333, 0.6402, 0.6667, 0.5, 0.6667, 0.5, 0.6667, 0.5, 0.8333, 0.6336, 0.8333, 0.5, 0.6667, 0.3598, 0.6667, 0.3664, 0.8333, 0.3664, 0.8333, 0.5, 0.8333, 0.5, 0.6667, 0.3598, 0.6667, 0.2206, 0.6667, 0.2341, 0.8333, 0.2341, 0.8333, 0.3664, 0.8333, 0.3598, 0.6667, 0.2206, 0.6667, 0.08349, 0.6667, 0.1044, 0.8333, 0.1044, 0.8333, 0.2341, 0.8333, 0.2206, 0.6667, 0.9165, 0.6667, 0.9374, 0.5, 0.7916, 0.5, 0.7916, 0.5, 0.7794, 0.6667, 0.9165, 0.6667, 0.7794, 0.6667, 0.7916, 0.5, 0.6458, 0.5, 0.6458, 0.5, 0.6402, 0.6667, 0.7794, 0.6667, 0.6402, 0.6667, 0.6458, 0.5, 0.5, 0.5, 0.5, 0.5, 0.5, 0.6667, 0.6402, 0.6667, 0.5, 0.5, 0.3542, 0.5, 0.3598, 0.6667, 0.3598, 0.6667, 0.5, 0.6667, 0.5, 0.5, 0.3542, 0.5, 0.2084, 0.5, 0.2206, 0.6667, 0.2206, 0.6667, 0.3598, 0.6667, 0.3542, 0.5, 0.2084, 0.5, 0.06262, 0.5, 0.08349, 0.6667, 0.08349, 0.6667, 0.2206, 0.6667, 0.2084, 0.5, 0.9374, 0.5, 0.9583, 0.3333, 0.8038, 0.3333, 0.8038, 0.3333, 0.7916, 0.5, 0.9374, 0.5, 0.7916, 0.5, 0.8038, 0.3333, 0.6514, 0.3333, 0.6514, 0.3333, 0.6458, 0.5, 0.7916, 0.5, 0.6458, 0.5, 0.6514, 0.3333, 0.5, 0.3333, 0.5, 0.3333, 0.5, 0.5, 0.6458, 0.5, 0.5, 0.3333, 0.3486, 0.3333, 0.3542, 0.5, 0.3542, 0.5, 0.5, 0.5, 0.5, 0.3333, 0.3486, 0.3333, 0.1962, 0.3333, 0.2084, 0.5, 0.2084, 0.5, 0.3542, 0.5, 0.3486, 0.3333, 0.1962, 0.3333, 0.04175, 0.3333, 0.06262, 0.5, 0.06262, 0.5, 0.2084, 0.5, 0.1962, 0.3333, 0.9583, 0.3333, 0.9791, 0.1667, 0.8173, 0.1667, 0.8173, 0.1667, 0.8038, 0.3333, 0.9583, 0.3333, 0.8038, 0.3333, 0.8173, 0.1667, 0.658, 0.1667, 0.658, 0.1667, 0.6514, 0.3333, 0.8038, 0.3333, 0.6514, 0.3333, 0.658, 0.1667, 0.5, 0.1667, 0.5, 0.1667, 0.5, 0.3333, 0.6514, 0.3333, 0.5, 0.1667, 0.342, 0.1667, 0.3486, 0.3333, 0.3486, 0.3333, 0.5, 0.3333, 0.5, 0.1667, 0.342, 0.1667, 0.1827, 0.1667, 0.1962, 0.3333, 0.1962, 0.3333, 0.3486, 0.3333, 0.342, 0.1667, 0.1827, 0.1667, 0.02087, 0.1667, 0.04175, 0.3333, 0.04175, 0.3333, 0.1962, 0.3333, 0.1827, 0.1667, 0.9791, 0.1667, 1.0, 0.0, 0.8333, 0.0, 0.8333, 0.0, 0.8173, 0.1667, 0.9791, 0.1667, 0.8173, 0.1667, 0.8333, 0.0, 0.6667, 0.0, 0.6667, 0.0, 0.658, 0.1667, 0.8173, 0.1667, 0.658, 0.1667, 0.6667, 0.0, 0.5, 0.0, 0.5, 0.0, 0.5, 0.1667, 0.658, 0.1667, 0.5, 0.0, 0.3333, 0.0, 0.342, 0.1667, 0.342, 0.1667, 0.5, 0.1667, 0.5, 0.0, 0.3333, 0.0, 0.1667, 0.0, 0.1827, 0.1667, 0.1827, 0.1667, 0.342, 0.1667, 0.3333, 0.0, 0.1667, 0.0, 0.0, 0.0, 0.02087, 0.1667, 0.02087, 0.1667, 0.1827, 0.1667, 0.1667, 0.0, 1.0, 1.0, 0.8333, 0.8333, 0.8333, 0.8333, 0.8333, 0.8333, 1.0, 1.0, 1.0, 1.0, 1.0, 1.0, 0.8333, 0.8333, 0.8333, 0.8333, 0.8333, 0.8333, 1.0, 1.0, 1.0, 1.0, 1.0, 1.0, 0.8333, 0.8333, 0.8333, 0.8333, 0.8333, 0.8333, 1.0, 1.0, 1.0, 1.0, 0.8333, 0.8333, 0.8333, 0.8333, 1.0, 1.0, 1.0, 1.0, 1.0, 1.0, 0.8333, 0.8333, 0.8333, 0.8333, 0.8333, 0.8333, 1.0, 1.0, 1.0, 1.0, 1.0, 1.0, 0.8333, 0.8333, 0.8333, 0.8333, 0.8333, 0.8333, 1.0, 1.0, 1.0, 1.0, 1.0, 1.0, 0.8333, 0.8333, 0.8333, 0.8333, 0.6667, 0.6667, 0.6667, 0.6667, 0.6667, 0.6667, 0.8333, 0.8333, 0.8333, 0.8333, 0.8333, 0.8333, 0.6667, 0.6667, 0.6667, 0.6667, 0.6667, 0.6667, 0.8333, 0.8333, 0.8333, 0.8333, 0.8333, 0.8333, 0.6667, 0.6667, 0.6667, 0.6667, 0.6667, 0.6667, 0.8333, 0.8333, 0.8333, 0.8333, 0.6667, 0.6667, 0.6667, 0.6667, 0.8333, 0.8333, 0.8333, 0.8333, 0.8333, 0.8333, 0.6667, 0.6667, 0.6667, 0.6667, 0.6667, 0.6667, 0.8333, 0.8333, 0.8333, 0.8333, 0.8333, 0.8333, 0.6667, 0.6667, 0.6667, 0.6667, 0.6667, 0.6667, 0.8333, 0.8333, 0.8333, 0.8333, 0.8333, 0.8333, 0.6667, 0.6667, 0.6667, 0.6667, 0.5, 0.5, 0.5, 0.5, 0.5, 0.5, 0.6667, 0.6667, 0.6667, 0.6667, 0.6667, 0.6667, 0.5, 0.5, 0.5, 0.5, 0.5, 0.5, 0.6667, 0.6667, 0.6667, 0.6667, 0.6667, 0.6667, 0.5, 0.5, 0.5, 0.5, 0.5, 0.5, 0.6667, 0.6667, 0.6667, 0.6667, 0.5, 0.5, 0.5, 0.5, 0.6667, 0.6667, 0.6667, 0.6667, 0.6667, 0.6667, 0.5, 0.5, 0.5, 0.5, 0.5, 0.5, 0.6667, 0.6667, 0.6667, 0.6667, 0.6667, 0.6667, 0.5, 0.5, 0.5, 0.5, 0.5, 0.5, 0.6667, 0.6667, 0.6667, 0.6667, 0.6667, 0.6667, 0.5, 0.5, 0.5, 0.5, 0.3333, 0.3333, 0.3333, 0.3333, 0.3333, 0.3333, 0.5, 0.5, 0.5, 0.5, 0.5, 0.5, 0.3333, 0.3333, 0.3333, 0.3333, 0.3333, 0.3333, 0.5, 0.5, 0.5, 0.5, 0.5, 0.5, 0.3333, 0.3333, 0.3333, 0.3333, 0.3333, 0.3333, 0.5, 0.5, 0.5, 0.5, 0.3333, 0.3333, 0.3333, 0.3333, 0.5, 0.5, 0.5, 0.5, 0.5, 0.5, 0.3333, 0.3333, 0.3333, 0.3333, 0.3333, 0.3333, 0.5, 0.5, 0.5, 0.5, 0.5, 0.5, 0.3333, 0.3333, 0.3333, 0.3333, 0.3333, 0.3333, 0.5, 0.5, 0.5, 0.5, 0.5, 0.5, 0.3333, 0.3333, 0.3333, 0.3333, 0.1667, 0.1667, 0.1667, 0.1667, 0.1667, 0.1667, 0.3333, 0.3333, 0.3333, 0.3333, 0.3333, 0.3333, 0.1667, 0.1667, 0.1667, 0.1667, 0.1667, 0.1667, 0.3333, 0.3333, 0.3333, 0.3333, 0.3333, 0.3333, 0.1667, 0.1667, 0.1667, 0.1667, 0.1667, 0.1667, 0.3333, 0.3333, 0.3333, 0.3333, 0.1667, 0.1667, 0.1667, 0.1667, 0.3333, 0.3333, 0.3333, 0.3333, 0.3333, 0.3333, 0.1667, 0.1667, 0.1667, 0.1667, 0.1667, 0.1667, 0.3333, 0.3333, 0.3333, 0.3333, 0.3333, 0.3333, 0.1667, 0.1667, 0.1667, 0.1667, 0.1667, 0.1667, 0.3333, 0.3333, 0.3333, 0.3333, 0.3333, 0.3333, 0.1667, 0.1667, 0.1667, 0.1667, 0.0, 0.0, 0.0, 0.0, 0.0, 0.0, 0.1667, 0.1667, 0.1667, 0.1667, 0.1667, 0.1667, 0.0, 0.0, 0.0, 0.0, 0.0, 0.0, 0.1667, 0.1667, 0.1667, 0.1667, 0.1667, 0.1667, 0.0, 0.0, 0.0, 0.0, 0.0, 0.0, 0.1667, 0.1667, 0.1667, 0.1667, 0.0, 0.0, 0.0, 0.0, 0.1667, 0.1667, 0.1667, 0.1667, 0.1667, 0.1667, 0.0, 0.0, 0.0, 0.0, 0.0, 0.0, 0.1667, 0.1667, 0.1667, 0.1667, 0.1667, 0.1667, 0.0, 0.0, 0.0, 0.0, 0.0, 0.0, 0.1667, 0.1667, 0.1667, 0.1667, 0.1667, 0.1667, 0.0, 0.0])
me_body2.materials.append(mat_aluminum_cast)
me_body2.materials.append(mat_tinted___blue)
me_body2.materials.append(mat_no_tint)
me_body2.use_remesh_fix_poles = True
me_body2.use_remesh_preserve_attributes = False
me_body2.use_mirror_vertex_groups = False
me_body2.update()
me_body2.normals_split_custom_set([tuple(v) for v in zip(*[iter([1.0, 0.0, 0.0, 1.0, 0.0, 0.0, 1.0, 0.0, 0.0, 1.0, 0.0, 0.0, 1.0, 0.0, 0.0, 1.0, 0.0, 0.0, 1.0, 0.0, 0.0, 1.0, 0.0, 0.0, 1.0, 0.0, 0.0, 1.0, 0.0, 0.0, 1.0, 0.0, 0.0, 1.0, 0.0, 0.0, 0.0, -1.0, 0.0, 0.0, -1.0, 0.0, 0.0, -1.0, 0.0, 0.0, -1.0, 0.0, 0.0, -1.0, 0.0, 0.0, -1.0, 0.0, 0.0, -1.0, 0.0, 0.0, -1.0, 0.0, 0.0, -1.0, 0.0, 0.0, -1.0, 0.0, 0.0, -1.0, 0.0, 0.0, -1.0, 0.0, -1.0, 0.0, 0.0, -1.0, 0.0, 0.0, -1.0, 0.0, 0.0, -1.0, 0.0, 0.0, -1.0, 0.0, 0.0, -1.0, 0.0, 0.0, -1.0, 0.0, 0.0, -1.0, 0.0, 0.0, -1.0, 0.0, 0.0, -1.0, 0.0, 0.0, -1.0, 0.0, 0.0, -1.0, 0.0, 0.0, 0.0, 1.0, 0.0, 0.0, 1.0, 0.0, 0.0, 1.0, 0.0, 0.0, 1.0, 0.0, 0.0, 1.0, 0.0, 0.0, 1.0, 0.0, 0.0, 1.0, 0.0, 0.0, 1.0, 0.0, 0.0, 1.0, 0.0, 0.0, 1.0, 0.0, 0.0, 1.0, 0.0, 0.0, 1.0, 0.0, 0.0, 0.0, -1.0, 0.0, 0.0, -1.0, 0.0, 0.0, -1.0, 0.0, 0.0, -1.0, 0.0, 0.0, -1.0, 0.0, 0.0, -1.0, 0.0, 0.0, -1.0, 0.0, 0.0, -1.0, 0.0, 0.0, -1.0, 0.0, 0.0, -1.0, 0.0, 0.0, -1.0, 0.0, 0.0, -1.0, 0.0, -1.0, 0.0, 0.0, -1.0, 0.0, 0.0, -1.0, 0.0, 0.0, -1.0, 0.0, 0.0, -1.0, 0.0, 0.0, -1.0, 0.0, 0.0, -1.0, 0.0, 0.0, -1.0, 0.0, 0.0, -1.0, 0.0, 0.0, -1.0, 0.0, 0.0, -1.0, 0.0, 0.0, -1.0, 0.0, 1.0, 0.0, 0.0, 1.0, 0.0, 0.0, 1.0, 0.0, 0.0, 1.0, 0.0, 0.0, 1.0, 0.0, 0.0, 1.0, 0.0, 0.0, 1.0, 0.0, 0.0, 1.0, 0.0, 0.0, 1.0, 0.0, 0.0, 1.0, 0.0, 0.0, 1.0, 0.0, 0.0, 1.0, 0.0, 0.0, 0.0, 1.0, 0.0, 0.0, 1.0, 0.0, 0.0, 1.0, 0.0, 0.0, 1.0, 0.0, 0.0, 1.0, 0.0, 0.0, 1.0, 0.0, 0.0, 1.0, 0.0, 0.0, 1.0, 0.0, 0.0, 1.0, 0.0, 0.0, 1.0, 0.0, 0.0, 1.0, 0.0, 0.0, 1.0, 0.0, -0.7009, 0.7133, -4.875e-08, -0.7009, 0.7133, 0.0, -0.7009, 0.7133, -4.311e-08, -0.7009, 0.7133, -4.311e-08, -0.7009, 0.7133, 0.0, -0.7009, 0.7133, 0.0, -0.7009, 0.7133, -4.311e-08, -0.7009, 0.7133, 0.0, -0.7009, 0.7133, -4.875e-08, -0.7009, 0.7133, -4.875e-08, -0.7009, 0.7133, -4.875e-08, -0.7009, 0.7133, -4.311e-08, -1.0, 0.0, 0.0, -1.0, 0.0, 0.0, -1.0, 0.0, 0.0, -1.0, 0.0, 0.0, -1.0, 0.0, 0.0, -1.0, 0.0, 0.0, -1.0, 0.0, 0.0, -1.0, 0.0, 0.0, -1.0, 0.0, 0.0, -1.0, 0.0, 0.0, -1.0, 0.0, 0.0, -1.0, 0.0, 0.0, -0.7199, -0.6941, 0.0, -0.7199, -0.6941, 0.0, -0.7199, -0.6941, 0.0, -0.7199, -0.6941, 0.0, -0.7199, -0.6941, 0.0, -0.7199, -0.6941, 0.0, -0.7199, -0.6941, 0.0, -0.7199, -0.6941, 0.0, -0.7199, -0.6941, 0.0, -0.7199, -0.6941, 0.0, -0.7199, -0.6941, 0.0, -0.7199, -0.6941, 0.0, 0.0, 0.0, 1.0, -3.844e-08, 0.0, 1.0, -6.722e-09, 0.0, 1.0, -6.722e-09, 0.0, 1.0, -3.844e-08, 0.0, 1.0, -7.261e-08, 0.0, 1.0, -6.722e-09, 0.0, 1.0, -7.261e-08, 0.0, 1.0, 0.0, 0.0, 1.0, 0.0, 0.0, 1.0, 0.0, 0.0, 1.0, -6.722e-09, 0.0, 1.0, -6.722e-09, 0.0, 1.0, 0.0, 0.0, 1.0, 0.0, 0.0, 1.0, -6.722e-09, 0.0, 1.0, 0.0, 0.0, 1.0, 0.0, 0.0, 1.0, 1.259e-08, 0.0, -1.0, 5.036e-09, 0.0, -1.0, 2.102e-09, 0.0, -1.0, 2.102e-09, 0.0, -1.0, 5.036e-09, 0.0, -1.0, -1.2e-07, 0.0, -1.0, 2.102e-09, 0.0, -1.0, -1.2e-07, 0.0, -1.0, 2.457e-07, 0.0, -1.0, 0.0, 0.0, -1.0, 2.48e-08, 0.0, -1.0, 1.259e-08, 0.0, -1.0, 1.259e-08, 0.0, -1.0, 2.48e-08, 0.0, -1.0, 0.0, 0.0, -1.0, 1.259e-08, 0.0, -1.0, 0.0, 0.0, -1.0, 0.0, 0.0, -1.0, 0.0, 0.0, -1.0, 2.374e-07, 0.0, -1.0, 2.48e-08, 0.0, -1.0, 2.48e-08, 0.0, -1.0, 2.374e-07, 0.0, -1.0, 2.457e-07, 0.0, -1.0, 2.457e-07, 0.0, -1.0, 2.374e-07, 0.0, -1.0, 2.102e-09, 0.0, -1.0, 0.0, 0.0, -1.0, 5.036e-09, 0.0, -1.0, 1.259e-08, 0.0, -1.0, -1.0, 0.0, 0.0, -1.0, 0.0, 0.0, -1.0, 0.0, 0.0, -1.0, 0.0, 0.0, -1.0, 0.0, 0.0, -1.0, 0.0, 0.0, -1.0, 0.0, 0.0, -1.0, 0.0, 0.0, -1.0, 0.0, 0.0, -1.0, 0.0, 0.0, -1.0, 0.0, 0.0, -1.0, 0.0, 0.0, 0.0, 1.0, 0.0, 0.0, 1.0, 0.0, 0.0, 1.0, 0.0, 0.0, 1.0, 0.0, 0.0, 1.0, 0.0, 0.0, 1.0, 0.0, 0.0, 1.0, 0.0, 0.0, 1.0, 0.0, 0.0, 1.0, 0.0, 0.0, 1.0, 0.0, 0.0, 1.0, 0.0, 0.0, 1.0, 0.0, 1.0, 0.0, 0.0, 1.0, 1.727e-14, 0.0, 1.0, 2.769e-15, 0.0, 1.0, 2.769e-15, 0.0, 1.0, 1.727e-14, 0.0, 1.0, 1.727e-14, 0.0, 1.0, 2.769e-15, 0.0, 1.0, 1.727e-14, 0.0, 1.0, 0.0, 0.0, 1.0, 0.0, 0.0, 1.0, 0.0, 0.0, 1.0, 2.769e-15, 0.0, -2.924e-22, -1.0, 1.421e-14, -2.924e-22, -1.0, 1.421e-14, -4.558e-22, -1.0, 1.421e-14, -4.558e-22, -1.0, 1.421e-14, -2.924e-22, -1.0, 1.421e-14, 0.0, -1.0, 1.421e-14, -4.558e-22, -1.0, 1.421e-14, 0.0, -1.0, 1.421e-14, 0.0, -1.0, 1.421e-14, 0.0, -1.0, 1.421e-14, -2.924e-22, -1.0, 1.421e-14, -4.558e-22, -1.0, 1.421e-14, 0.0, 0.0, 1.0, 0.0, 0.0, 1.0, 0.0, 0.0, 1.0, 0.0, 0.0, 1.0, 0.0, 0.0, 1.0, 0.0, 0.0, 1.0, 0.0, 0.0, 1.0, 0.0, 0.0, 1.0, 0.0, 0.0, 1.0, 0.0, 0.0, 1.0, 0.0, 0.0, 1.0, 0.0, 0.0, 1.0, -3.752e-22, -1.421e-14, -1.0, -3.752e-22, -1.421e-14, -1.0, -1.876e-22, -1.421e-14, -1.0, -1.876e-22, -1.421e-14, -1.0, -3.752e-22, -1.421e-14, -1.0, 0.0, -1.421e-14, -1.0, -1.876e-22, -1.421e-14, -1.0, 0.0, -1.421e-14, -1.0, 0.0, -1.421e-14, -1.0, 0.0, -1.421e-14, -1.0, -3.752e-22, -1.421e-14, -1.0, -1.876e-22, -1.421e-14, -1.0, 0.0, 0.0, -1.0, 0.0, 0.0, -1.0, 0.0, 0.0, -1.0, 0.0, 0.0, -1.0, 0.0, 0.0, -1.0, 0.0, 0.0, -1.0, 0.0, 0.0, -1.0, 0.0, 0.0, -1.0, 0.0, 0.0, -1.0, 0.0, 0.0, -1.0, 0.0, 0.0, -1.0, 0.0, 0.0, -1.0, 0.0, 0.0, 1.0, 0.0, 0.0, 1.0, 0.0, 0.0, 1.0, 0.0, 0.0, 1.0, 0.0, 0.0, 1.0, 0.0, 0.0, 1.0, 0.0, 0.0, 1.0, 0.0, 0.0, 1.0, 0.0, 0.0, 1.0, 0.0, 0.0, 1.0, 0.0, 0.0, 1.0, 0.0, 0.0, 1.0, 0.0, 0.0, 1.0, 0.0, 0.0, 1.0, 0.0, 0.0, 1.0, 0.0, 0.0, 1.0, 0.0, 0.0, 1.0, 0.0, 0.0, 1.0, 0.0, 0.0, 1.0, 0.0, 0.0, 1.0, 0.0, 0.0, 1.0, 0.0, 0.0, 1.0, 0.0, 0.0, 1.0, 0.0, 0.0, 1.0, 0.0, 0.0, 1.0, 0.0, 0.0, 1.0, 0.0, 0.0, 1.0, 0.0, 0.0, 1.0, 0.0, 0.0, 1.0, 0.0, 0.0, 1.0, 0.0, 0.0, 1.0, 0.0, 0.0, 1.0, 0.0, 0.0, 1.0, 0.0, 0.0, 1.0, 0.0, 0.0, 1.0, 0.0, 0.0, 1.0, 0.0, 0.0, 1.0, 0.0, 0.0, 1.0, 0.0, 0.0, 1.0, 0.0, 0.0, 1.0, 0.0, 0.0, 1.0, 0.0, 0.0, 1.0, 0.0, 0.0, 1.0, 0.0, 0.0, 1.0, 0.0, 0.0, 1.0, 0.0, 0.0, 1.0, 0.0, 0.0, 1.0, 0.0, 0.0, 1.0, 0.0, 0.0, 1.0, 0.0, 0.0, 1.0, 0.0, 0.0, 1.0, 0.0, 0.0, 1.0, 0.0, 0.0, 1.0, 0.0, 0.0, 1.0, 0.0, 0.0, 1.0, 0.0, 0.0, 1.0, 0.0, 0.0, 1.0, 0.0, 0.0, 1.0, 0.0, 0.0, 1.0, 0.0, 0.0, 1.0, 0.0, 0.0, 1.0, 0.0, 0.0, 1.0, 0.0, 0.0, 1.0, 0.0, 0.0, 1.0, 0.0, 0.0, 1.0, 0.0, 0.0, 1.0, 0.0, 0.0, 1.0, 0.0, 0.0, 1.0, 0.0, 0.0, 1.0, 0.0, 0.0, 1.0, 0.0, 0.0, 1.0, 0.0, 0.0, 1.0, 0.0, 0.0, 1.0, 0.0, 0.0, 1.0, 0.0, 0.0, 1.0, 0.0, 0.0, 1.0, 0.0, 0.0, 1.0, 0.0, 0.0, 1.0, 0.0, 0.0, 1.0, 0.0, 0.0, 1.0, 0.0, 0.0, 1.0, 0.0, 0.0, 1.0, 0.0, 0.0, 1.0, 0.0, 0.0, 1.0, 0.0, 0.0, 1.0, 0.0, 0.0, 1.0, 0.0, 0.0, 1.0, 0.0, 0.0, 1.0, 0.0, 0.0, 1.0, 0.0, 0.0, 1.0, 0.0, 0.0, 1.0, 0.0, 0.0, 1.0, 0.0, 0.0, 1.0, 0.0, 0.0, 1.0, 0.0, 0.0, 1.0, 0.0, 0.0, 1.0, 0.0, 0.0, 1.0, 0.0, 0.0, 1.0, 0.0, 0.0, 1.0, 0.0, 0.0, 1.0, 0.0, 0.0, 1.0, 0.0, 0.0, 1.0, 0.0, 0.0, 1.0, 0.0, 0.0, 1.0, 0.0, 0.0, 1.0, 0.0, 0.0, 1.0, 0.0, 0.0, 1.0, 0.0, 0.0, 1.0, 0.0, 0.0, 1.0, 0.0, 0.0, 1.0, 0.0, 0.0, 1.0, 0.0, 0.0, 1.0, 0.0, 0.0, 1.0, 0.0, 0.0, 1.0, 0.0, 0.0, 1.0, 0.0, 0.0, 1.0, 0.0, 0.0, 1.0, 0.0, 0.0, 1.0, 0.0, 0.0, 1.0, 0.0, 0.0, 1.0, 0.0, 0.0, 1.0, 0.0, 0.0, 1.0, 0.0, 0.0, 1.0, 0.0, 0.0, 1.0, 0.0, 0.0, 1.0, 0.0, 0.0, 1.0, 0.0, 0.0, 1.0, 0.0, 0.0, 1.0, 0.0, 0.0, 1.0, 0.0, 0.0, 1.0, 0.0, 0.0, 1.0, 0.0, 0.0, 1.0, 0.0, 0.0, 1.0, 0.0, 0.0, 1.0, 0.0, 0.0, 1.0, 0.0, 0.0, 1.0, 0.0, 0.0, 1.0, 0.0, 0.0, 1.0, 0.0, 0.0, 1.0, 0.0, 0.0, 1.0, 0.0, 0.0, 1.0, 0.0, 0.0, 1.0, 0.0, 0.0, 1.0, 0.0, 0.0, 1.0, 0.0, 0.0, 1.0, 0.0, 0.0, 1.0, 0.0, 0.0, 1.0, 0.0, 0.0, 1.0, 0.0, 0.0, 1.0, 0.0, 0.0, 1.0, 0.0, 0.0, 1.0, 0.0, 0.0, 1.0, 0.0, 0.0, 1.0, 0.0, 0.0, 1.0, 0.0, 0.0, 1.0, 0.0, 0.0, 1.0, 0.0, 0.0, 1.0, 0.0, 0.0, 1.0, 0.0, 0.0, 1.0, 0.0, 0.0, 1.0, 0.0, 0.0, 1.0, 0.0, 0.0, 1.0, 0.0, 0.0, 1.0, 0.0, 0.0, 1.0, 0.0, 0.0, 1.0, 0.0, 0.0, 1.0, 0.0, 0.0, 1.0, 0.0, 0.0, 1.0, 0.0, 0.0, 1.0, 0.0, 0.0, 1.0, 0.0, 0.0, 1.0, 0.0, 0.0, 1.0, 0.0, 0.0, 1.0, 0.0, 0.0, 1.0, 0.0, 0.0, 1.0, 0.0, 0.0, 1.0, 0.0, 0.0, 1.0, 0.0, 0.0, 1.0, 0.0, 0.0, 1.0, 0.0, 0.0, 1.0, 0.0, 0.0, 1.0, 0.0, 0.0, 1.0, 0.0, 0.0, 1.0, 0.0, 0.0, 1.0, 0.0, 0.0, 1.0, 0.0, 0.0, 1.0, 0.0, 0.0, 1.0, 0.0, 0.0, 1.0, 0.0, 0.0, 1.0, 0.0, 0.0, 1.0, 0.0, 0.0, 1.0, 0.0, 0.0, 1.0, 0.0, 0.0, 1.0, 0.0, 0.0, 1.0, 0.0, 0.0, 1.0, 0.0, 0.0, 1.0, 0.0, 0.0, 1.0, 0.0, 0.0, 1.0, 0.0, 0.0, 1.0, 0.0, 0.0, 1.0, 0.0, 0.0, 1.0, 0.0, 0.0, 1.0, 0.0, 0.0, 1.0, 0.0, 0.0, 1.0, 0.0, 0.0, 1.0, 0.0, 0.0, 1.0, 0.0, 0.0, 1.0, 0.0, 0.0, 1.0, 0.0, 0.0, 1.0, 0.0, 0.0, 1.0, 0.0, 0.0, 1.0, 0.0, 0.0, 1.0, 0.0, 0.0, 1.0, 0.0, 0.0, 1.0, 0.0, 0.0, 1.0, 0.0, 0.0, 1.0, 0.0, -0.8112, 0.5847, 0.0, -0.8112, 0.5847, 0.0, -0.8112, 0.5847, 0.0, -0.8112, 0.5847, 0.0, -0.8112, 0.5847, 0.0, -0.8112, 0.5847, 0.0, -0.8112, 0.5847, 0.0, -0.8112, 0.5847, 0.0, -0.8112, 0.5847, 0.0, -0.8112, 0.5847, 0.0, -0.8112, 0.5847, 0.0, -0.8112, 0.5847, 0.0, -0.8112, 0.5847, 0.0, -0.8112, 0.5847, 0.0, -0.8112, 0.5847, 0.0, -0.8112, 0.5847, 0.0, -0.8112, 0.5847, 0.0, -0.8112, 0.5847, 0.0, -0.8112, 0.5847, 0.0, -0.8112, 0.5847, 0.0, -0.8112, 0.5847, 0.0, -0.8112, 0.5847, 0.0, -0.8112, 0.5847, 0.0, -0.8112, 0.5847, 0.0, -0.8112, 0.5847, 0.0, -0.8112, 0.5847, 0.0, -0.8112, 0.5847, 0.0, -0.8112, 0.5847, 0.0, -0.8112, 0.5847, 0.0, -0.8112, 0.5847, 0.0, -0.8112, 0.5847, 0.0, -0.8112, 0.5847, 0.0, -0.8112, 0.5847, 0.0, -0.8112, 0.5847, 0.0, -0.8112, 0.5847, 0.0, -0.8112, 0.5847, 0.0, -0.8112, 0.5847, 0.0, -0.8112, 0.5847, 0.0, -0.8112, 0.5847, 0.0, -0.8112, 0.5847, 0.0, -0.8112, 0.5847, 0.0, -0.8112, 0.5847, 0.0, -0.8112, 0.5847, 0.0, -0.8112, 0.5847, 0.0, -0.8112, 0.5847, 0.0, -0.8112, 0.5847, 0.0, -0.8112, 0.5847, 0.0, -0.8112, 0.5847, 0.0, -0.8112, 0.5847, 0.0, -0.8112, 0.5847, 0.0, -0.8112, 0.5847, 0.0, -0.8112, 0.5847, 0.0, -0.8112, 0.5847, 0.0, -0.8112, 0.5847, 0.0, -0.8112, 0.5847, 0.0, -0.8112, 0.5847, 0.0, -0.8112, 0.5847, 0.0, -0.8112, 0.5847, 0.0, -0.8112, 0.5847, 0.0, -0.8112, 0.5847, 0.0, -0.8112, 0.5847, 0.0, -0.8112, 0.5847, 0.0, -0.8112, 0.5847, 0.0, -0.8112, 0.5847, 0.0, -0.8112, 0.5847, 0.0, -0.8112, 0.5847, 0.0, -0.8112, 0.5847, 0.0, -0.8112, 0.5847, 0.0, -0.8112, 0.5847, 0.0, -0.8112, 0.5847, 0.0, -0.8112, 0.5847, 0.0, -0.8112, 0.5847, 0.0, -0.8112, 0.5847, 0.0, -0.8112, 0.5847, 0.0, -0.8112, 0.5847, 0.0, -0.8112, 0.5847, 0.0, -0.8112, 0.5847, 0.0, -0.8112, 0.5847, 0.0, -0.8112, 0.5847, 0.0, -0.8112, 0.5847, 0.0, -0.8112, 0.5847, 0.0, -0.8112, 0.5847, 0.0, -0.8112, 0.5847, 0.0, -0.8112, 0.5847, 0.0, -0.8112, 0.5847, 0.0, -0.8112, 0.5847, 0.0, -0.8112, 0.5847, 0.0, -0.8112, 0.5847, 0.0, -0.8112, 0.5847, 0.0, -0.8112, 0.5847, 0.0, -0.8112, 0.5847, 0.0, -0.8112, 0.5847, 0.0, -0.8112, 0.5847, 0.0, -0.8112, 0.5847, 0.0, -0.8112, 0.5847, 0.0, -0.8112, 0.5847, 0.0, -0.8112, 0.5847, 0.0, -0.8112, 0.5847, 0.0, -0.8112, 0.5847, 0.0, -0.8112, 0.5847, 0.0, -0.8112, 0.5847, 0.0, -0.8112, 0.5847, 0.0, -0.8112, 0.5847, 0.0, -0.8112, 0.5847, 0.0, -0.8112, 0.5847, 0.0, -0.8112, 0.5847, 0.0, -0.8112, 0.5847, 0.0, -0.8112, 0.5847, 0.0, -0.8112, 0.5847, 0.0, -0.8112, 0.5847, 0.0, -0.8112, 0.5847, 0.0, -0.8112, 0.5847, 0.0, -0.8112, 0.5847, 0.0, -0.8112, 0.5847, 0.0, -0.8112, 0.5847, 0.0, -0.8112, 0.5847, 0.0, -0.8112, 0.5847, 0.0, -0.8112, 0.5847, 0.0, -0.8112, 0.5847, 0.0, -0.8112, 0.5847, 0.0, -0.8112, 0.5847, 0.0, -0.8112, 0.5847, 0.0, -0.8112, 0.5847, 0.0, -0.8112, 0.5847, 0.0, -0.8112, 0.5847, 0.0, -0.8112, 0.5847, 0.0, -0.8112, 0.5847, 0.0, -0.8112, 0.5847, 0.0, -0.8112, 0.5847, 0.0, -0.8112, 0.5847, 0.0, -0.8112, 0.5847, 0.0, -0.8112, 0.5847, 0.0, -0.8112, 0.5847, 0.0, -0.8112, 0.5847, 0.0, -0.8112, 0.5847, 0.0, -0.8112, 0.5847, 0.0, -0.8112, 0.5847, 0.0, -0.8112, 0.5847, 0.0, -0.8112, 0.5847, 0.0, -0.8112, 0.5847, 0.0, -0.8112, 0.5847, 0.0, -0.8112, 0.5847, 0.0, -0.8112, 0.5847, 0.0, -0.8112, 0.5847, 0.0, -0.8112, 0.5847, 0.0, -0.8112, 0.5847, 0.0, -0.8112, 0.5847, 0.0, -0.8112, 0.5847, 0.0, -0.8112, 0.5847, 0.0, -0.8112, 0.5847, 0.0, -0.8112, 0.5847, 0.0, -0.8112, 0.5847, 0.0, -0.8112, 0.5847, 0.0, -0.8112, 0.5847, 0.0, -0.8112, 0.5847, 0.0, -0.8112, 0.5847, 0.0, -0.8112, 0.5847, 0.0, -0.8112, 0.5847, 0.0, -0.8112, 0.5847, 0.0, -0.8112, 0.5847, 0.0, -0.8112, 0.5847, 0.0, -0.8112, 0.5847, 0.0, -0.8112, 0.5847, 0.0, -0.8112, 0.5847, 0.0, -0.8112, 0.5847, 0.0, -0.8112, 0.5847, 0.0, -0.8112, 0.5847, 0.0, -0.8112, 0.5847, 0.0, -0.8112, 0.5847, 0.0, -0.8112, 0.5847, 0.0, -0.8112, 0.5847, 0.0, -0.8112, 0.5847, 0.0, -0.8112, 0.5847, 0.0, -0.8112, 0.5847, 0.0, -0.8112, 0.5847, 0.0, -0.8112, 0.5847, 0.0, -0.8112, 0.5847, 0.0, -0.8112, 0.5847, 0.0, -0.8112, 0.5847, 0.0, -0.8112, 0.5847, 0.0, -0.8112, 0.5847, 0.0, -0.8112, 0.5847, 0.0, -0.8112, 0.5847, 0.0, -0.8112, 0.5847, 0.0, -0.8112, 0.5847, 0.0, -0.8112, 0.5847, 0.0, -0.8112, 0.5847, 0.0, -0.8112, 0.5847, 0.0, -0.8112, 0.5847, 0.0, -0.8112, 0.5847, 0.0, -0.8112, 0.5847, 0.0, -0.8112, 0.5847, 0.0, -0.8112, 0.5847, 0.0, -0.8112, 0.5847, 0.0, -0.8112, 0.5847, 0.0, -0.8112, 0.5847, 0.0, -0.8112, 0.5847, 0.0, -0.8112, 0.5847, 0.0, -0.8112, 0.5847, 0.0, -0.8112, 0.5847, 0.0, -0.8112, 0.5847, 0.0, -0.8112, 0.5847, 0.0, -0.8112, 0.5847, 0.0, -0.8112, 0.5847, 0.0, -0.8112, 0.5847, 0.0, -0.8112, 0.5847, 0.0, -0.8112, 0.5847, 0.0, -0.8112, 0.5847, 0.0, -0.8112, 0.5847, 0.0, -0.8112, 0.5847, 0.0, -0.8112, 0.5847, 0.0, -0.8112, 0.5847, 0.0, -0.8112, 0.5847, 0.0, -0.8112, 0.5847, 0.0, -0.8112, 0.5847, 0.0, -0.8112, 0.5847, -0.6506, 0.0, -0.7594, -0.6506, 0.0, -0.7594, -0.6506, 0.0, -0.7594, -0.6506, 0.0, -0.7594, -0.6506, 0.0, -0.7594, -0.6506, 0.0, -0.7594, -0.6506, 0.0, -0.7594, -0.6506, 0.0, -0.7594, -0.6506, 0.0, -0.7594, -0.6506, 0.0, -0.7594, -0.6506, 0.0, -0.7594, -0.6506, 0.0, -0.7594, -0.6506, 0.0, -0.7594, -0.6506, 0.0, -0.7594, -0.6506, 0.0, -0.7594, -0.6506, 0.0, -0.7594, -0.6506, 0.0, -0.7594, -0.6506, 0.0, -0.7594, -0.6506, 0.0, -0.7594, -0.6506, 0.0, -0.7594, -0.6506, 0.0, -0.7594, -0.6506, 0.0, -0.7594, -0.6506, 0.0, -0.7594, -0.6506, 0.0, -0.7594, -0.6506, 0.0, -0.7594, -0.6506, 0.0, -0.7594, -0.6506, 0.0, -0.7594, -0.6506, 0.0, -0.7594, -0.6506, 0.0, -0.7594, -0.6506, 0.0, -0.7594, -0.6506, 0.0, -0.7594, -0.6506, 0.0, -0.7594, -0.6506, 0.0, -0.7594, -0.6506, 0.0, -0.7594, -0.6506, 0.0, -0.7594, -0.6506, 0.0, -0.7594, -0.6506, 0.0, -0.7594, -0.6506, 0.0, -0.7594, -0.6506, 0.0, -0.7594, -0.6506, 0.0, -0.7594, -0.6506, 0.0, -0.7594, -0.6506, 0.0, -0.7594, -0.6506, 0.0, -0.7594, -0.6506, 0.0, -0.7594, -0.6506, 0.0, -0.7594, -0.6506, 0.0, -0.7594, -0.6506, 0.0, -0.7594, -0.6506, 0.0, -0.7594, -0.6506, 0.0, -0.7594, -0.6506, 0.0, -0.7594, -0.6506, 0.0, -0.7594, -0.6506, 0.0, -0.7594, -0.6506, 0.0, -0.7594, -0.6506, 0.0, -0.7594, -0.6506, 0.0, -0.7594, -0.6506, 0.0, -0.7594, -0.6506, 0.0, -0.7594, -0.6506, 0.0, -0.7594, -0.6506, 0.0, -0.7594, -0.6506, 0.0, -0.7594, -0.6506, 0.0, -0.7594, -0.6506, 0.0, -0.7594, -0.6506, 0.0, -0.7594, -0.6506, 0.0, -0.7594, -0.6506, 0.0, -0.7594, -0.6506, 0.0, -0.7594, -0.6506, 0.0, -0.7594, -0.6506, 0.0, -0.7594, -0.6506, 0.0, -0.7594, -0.6506, 0.0, -0.7594, -0.6506, 0.0, -0.7594, -0.6506, 0.0, -0.7594, -0.6506, 0.0, -0.7594, -0.6506, 0.0, -0.7594, -0.6506, 0.0, -0.7594, -0.6506, 0.0, -0.7594, -0.6506, 0.0, -0.7594, -0.6506, 0.0, -0.7594, -0.6506, 0.0, -0.7594, -0.6506, 0.0, -0.7594, -0.6506, 0.0, -0.7594, -0.6506, 0.0, -0.7594, -0.6506, 0.0, -0.7594, -0.6506, 0.0, -0.7594, -0.6506, 0.0, -0.7594, -0.6506, 0.0, -0.7594, -0.6506, 0.0, -0.7594, -0.6506, 0.0, -0.7594, -0.6506, 0.0, -0.7594, -0.6506, 0.0, -0.7594, -0.6506, 0.0, -0.7594, -0.6506, 0.0, -0.7594, -0.6506, 0.0, -0.7594, -0.6506, 0.0, -0.7594, -0.6506, 0.0, -0.7594, -0.6506, 0.0, -0.7594, -0.6506, 0.0, -0.7594, -0.6506, 0.0, -0.7594, -0.6506, 0.0, -0.7594, -0.6506, 0.0, -0.7594, -0.6506, 0.0, -0.7594, -0.6506, 0.0, -0.7594, -0.6506, 0.0, -0.7594, -0.6506, 0.0, -0.7594, -0.6506, 0.0, -0.7594, -0.6506, 0.0, -0.7594, -0.6506, 0.0, -0.7594, -0.6506, 0.0, -0.7594, -0.6506, 0.0, -0.7594, -0.6506, 0.0, -0.7594, -0.6506, 0.0, -0.7594, -0.6506, 0.0, -0.7594, -0.6506, 0.0, -0.7594, -0.6506, 0.0, -0.7594, -0.6506, 0.0, -0.7594, -0.6506, 0.0, -0.7594, -0.6506, 0.0, -0.7594, -0.6506, 0.0, -0.7594, -0.6506, 0.0, -0.7594, -0.6506, 0.0, -0.7594, -0.6506, 0.0, -0.7594, -0.6506, 0.0, -0.7594, -0.6506, 0.0, -0.7594, -0.6506, 0.0, -0.7594, -0.6506, 0.0, -0.7594, -0.6506, 0.0, -0.7594, -0.6506, 0.0, -0.7594, -0.6506, 0.0, -0.7594, -0.6506, 0.0, -0.7594, -0.6506, 0.0, -0.7594, -0.6506, 0.0, -0.7594, -0.6506, 0.0, -0.7594, -0.6506, 0.0, -0.7594, -0.6506, 0.0, -0.7594, -0.6506, 0.0, -0.7594, -0.6506, 0.0, -0.7594, -0.6506, 0.0, -0.7594, -0.6506, 0.0, -0.7594, -0.6506, 0.0, -0.7594, -0.6506, 0.0, -0.7594, -0.6506, 0.0, -0.7594, -0.6506, 0.0, -0.7594, -0.6506, 0.0, -0.7594, -0.6506, 0.0, -0.7594, -0.6506, 0.0, -0.7594, -0.6506, 0.0, -0.7594, -0.6506, 0.0, -0.7594, -0.6506, 0.0, -0.7594, -0.6506, 0.0, -0.7594, -0.6506, 0.0, -0.7594, -0.6506, 0.0, -0.7594, -0.6506, 0.0, -0.7594, -0.6506, 0.0, -0.7594, -0.6506, 0.0, -0.7594, -0.6506, 0.0, -0.7594, -0.6506, 0.0, -0.7594, -0.6506, 0.0, -0.7594, -0.6506, 0.0, -0.7594, -0.6506, 0.0, -0.7594, -0.6506, 0.0, -0.7594, -0.6506, 0.0, -0.7594, -0.6506, 0.0, -0.7594, -0.6506, 0.0, -0.7594, -0.6506, 0.0, -0.7594, -0.6506, 0.0, -0.7594, -0.6506, 0.0, -0.7594, -0.6506, 0.0, -0.7594, -0.6506, 0.0, -0.7594, -0.6506, 0.0, -0.7594, -0.6506, 0.0, -0.7594, -0.6506, 0.0, -0.7594, -0.6506, 0.0, -0.7594, -0.6506, 0.0, -0.7594, -0.6506, 0.0, -0.7594, -0.6506, 0.0, -0.7594, -0.6506, 0.0, -0.7594, -0.6506, 0.0, -0.7594, -0.6506, 0.0, -0.7594, -0.6506, 0.0, -0.7594, -0.6506, 0.0, -0.7594, -0.6506, 0.0, -0.7594, -0.6506, 0.0, -0.7594, -0.6506, 0.0, -0.7594, -0.6506, 0.0, -0.7594, -0.6506, 0.0, -0.7594, -0.6506, 0.0, -0.7594, -0.6506, 0.0, -0.7594, -0.6506, 0.0, -0.7594, -0.6506, 0.0, -0.7594, -0.6506, 0.0, -0.7594, -0.6506, 0.0, -0.7594, -0.6506, 0.0, -0.7594, -0.6506, 0.0, -0.7594, -0.6506, 0.0, -0.7594, -0.6506, 0.0, -0.7594, -0.6506, 0.0, -0.7594, -0.6506, 0.0, -0.7594, -0.6506, 0.0, -0.7594, -0.6506, 0.0, -0.7594, -0.6506, 0.0, -0.7594, -0.6506, 0.0, -0.7594, -0.6506, 0.0, -0.7594, -0.6506, 0.0, -0.7594, -0.6506, 0.0, -0.7594, -0.6506, 0.0, -0.7594, -0.6506, 0.0, -0.7594, -0.6506, 0.0, -0.7594, -0.6506, 0.0, -0.7594, -0.6506, 0.0, -0.7594, -0.6506, 0.0, -0.7594, -0.6506, 0.0, -0.7594, -0.6506, 0.0, -0.7594, -0.6506, 0.0, -0.7594, -0.6506, 0.0, -0.7594, -0.6506, 0.0, -0.7594, -0.6506, 0.0, -0.7594, 0.0, 0.8112, 0.5847, 0.0, 0.8112, 0.5847, 0.0, 0.8112, 0.5847, 0.0, 0.8112, 0.5847, 0.0, 0.8112, 0.5847, 0.0, 0.8112, 0.5847, 0.0, 0.8112, 0.5847, 0.0, 0.8112, 0.5847, 0.0, 0.8112, 0.5847, 0.0, 0.8112, 0.5847, 0.0, 0.8112, 0.5847, 0.0, 0.8112, 0.5847, 0.0, 0.8112, 0.5847, 0.0, 0.8112, 0.5847, 0.0, 0.8112, 0.5847, 0.0, 0.8112, 0.5847, 0.0, 0.8112, 0.5847, 0.0, 0.8112, 0.5847, 0.0, 0.8112, 0.5847, 0.0, 0.8112, 0.5847, 0.0, 0.8112, 0.5847, 0.0, 0.8112, 0.5847, 0.0, 0.8112, 0.5847, 0.0, 0.8112, 0.5847, 0.0, 0.8112, 0.5847, 0.0, 0.8112, 0.5847, 0.0, 0.8112, 0.5847, 0.0, 0.8112, 0.5847, 0.0, 0.8112, 0.5847, 0.0, 0.8112, 0.5847, 0.0, 0.8112, 0.5847, 0.0, 0.8112, 0.5847, 0.0, 0.8112, 0.5847, 0.0, 0.8112, 0.5847, 0.0, 0.8112, 0.5847, 0.0, 0.8112, 0.5847, 0.0, 0.8112, 0.5847, 0.0, 0.8112, 0.5847, 0.0, 0.8112, 0.5847, 0.0, 0.8112, 0.5847, 0.0, 0.8112, 0.5847, 0.0, 0.8112, 0.5847, 0.0, 0.8112, 0.5847, 0.0, 0.8112, 0.5847, 0.0, 0.8112, 0.5847, 0.0, 0.8112, 0.5847, 0.0, 0.8112, 0.5847, 0.0, 0.8112, 0.5847, 0.0, 0.8112, 0.5847, 0.0, 0.8112, 0.5847, 0.0, 0.8112, 0.5847, 0.0, 0.8112, 0.5847, 0.0, 0.8112, 0.5847, 0.0, 0.8112, 0.5847, 0.0, 0.8112, 0.5847, 0.0, 0.8112, 0.5847, 0.0, 0.8112, 0.5847, 0.0, 0.8112, 0.5847, 0.0, 0.8112, 0.5847, 0.0, 0.8112, 0.5847, 0.0, 0.8112, 0.5847, 0.0, 0.8112, 0.5847, 0.0, 0.8112, 0.5847, 0.0, 0.8112, 0.5847, 0.0, 0.8112, 0.5847, 0.0, 0.8112, 0.5847, 0.0, 0.8112, 0.5847, 0.0, 0.8112, 0.5847, 0.0, 0.8112, 0.5847, 0.0, 0.8112, 0.5847, 0.0, 0.8112, 0.5847, 0.0, 0.8112, 0.5847, 0.0, 0.8112, 0.5847, 0.0, 0.8112, 0.5847, 0.0, 0.8112, 0.5847, 0.0, 0.8112, 0.5847, 0.0, 0.8112, 0.5847, 0.0, 0.8112, 0.5847, 0.0, 0.8112, 0.5847, 0.0, 0.8112, 0.5847, 0.0, 0.8112, 0.5847, 0.0, 0.8112, 0.5847, 0.0, 0.8112, 0.5847, 0.0, 0.8112, 0.5847, 0.0, 0.8112, 0.5847, 0.0, 0.8112, 0.5847, 0.0, 0.8112, 0.5847, 0.0, 0.8112, 0.5847, 0.0, 0.8112, 0.5847, 0.0, 0.8112, 0.5847, 0.0, 0.8112, 0.5847, 0.0, 0.8112, 0.5847, 0.0, 0.8112, 0.5847, 0.0, 0.8112, 0.5847, 0.0, 0.8112, 0.5847, 0.0, 0.8112, 0.5847, 0.0, 0.8112, 0.5847, 0.0, 0.8112, 0.5847, 0.0, 0.8112, 0.5847, 0.0, 0.8112, 0.5847, 0.0, 0.8112, 0.5847, 0.0, 0.8112, 0.5847, 0.0, 0.8112, 0.5847, 0.0, 0.8112, 0.5847, 0.0, 0.8112, 0.5847, 0.0, 0.8112, 0.5847, 0.0, 0.8112, 0.5847, 0.0, 0.8112, 0.5847, 0.0, 0.8112, 0.5847, 0.0, 0.8112, 0.5847, 0.0, 0.8112, 0.5847, 0.0, 0.8112, 0.5847, 0.0, 0.8112, 0.5847, 0.0, 0.8112, 0.5847, 0.0, 0.8112, 0.5847, 0.0, 0.8112, 0.5847, 0.0, 0.8112, 0.5847, 0.0, 0.8112, 0.5847, 0.0, 0.8112, 0.5847, 0.0, 0.8112, 0.5847, 0.0, 0.8112, 0.5847, 0.0, 0.8112, 0.5847, 0.0, 0.8112, 0.5847, 0.0, 0.8112, 0.5847, 0.0, 0.8112, 0.5847, 0.0, 0.8112, 0.5847, 0.0, 0.8112, 0.5847, 0.0, 0.8112, 0.5847, 0.0, 0.8112, 0.5847, 0.0, 0.8112, 0.5847, 0.0, 0.8112, 0.5847, 0.0, 0.8112, 0.5847, 0.0, 0.8112, 0.5847, 0.0, 0.8112, 0.5847, 0.0, 0.8112, 0.5847, 0.0, 0.8112, 0.5847, 0.0, 0.8112, 0.5847, 0.0, 0.8112, 0.5847, 0.0, 0.8112, 0.5847, 0.0, 0.8112, 0.5847, 0.0, 0.8112, 0.5847, 0.0, 0.8112, 0.5847, 0.0, 0.8112, 0.5847, 0.0, 0.8112, 0.5847, 0.0, 0.8112, 0.5847, 0.0, 0.8112, 0.5847, 0.0, 0.8112, 0.5847, 0.0, 0.8112, 0.5847, 0.0, 0.8112, 0.5847, 0.0, 0.8112, 0.5847, 0.0, 0.8112, 0.5847, 0.0, 0.8112, 0.5847, 0.0, 0.8112, 0.5847, 0.0, 0.8112, 0.5847, 0.0, 0.8112, 0.5847, 0.0, 0.8112, 0.5847, 0.0, 0.8112, 0.5847, 0.0, 0.8112, 0.5847, 0.0, 0.8112, 0.5847, 0.0, 0.8112, 0.5847, 0.0, 0.8112, 0.5847, 0.0, 0.8112, 0.5847, 0.0, 0.8112, 0.5847, 0.0, 0.8112, 0.5847, 0.0, 0.8112, 0.5847, 0.0, 0.8112, 0.5847, 0.0, 0.8112, 0.5847, 0.0, 0.8112, 0.5847, 0.0, 0.8112, 0.5847, 0.0, 0.8112, 0.5847, 0.0, 0.8112, 0.5847, 0.0, 0.8112, 0.5847, 0.0, 0.8112, 0.5847, 0.0, 0.8112, 0.5847, 0.0, 0.8112, 0.5847, 0.0, 0.8112, 0.5847, 0.0, 0.8112, 0.5847, 0.0, 0.8112, 0.5847, 0.0, 0.8112, 0.5847, 0.0, 0.8112, 0.5847, 0.0, 0.8112, 0.5847, 0.0, 0.8112, 0.5847, 0.0, 0.8112, 0.5847, 0.0, 0.8112, 0.5847, 0.0, 0.8112, 0.5847, 0.0, 0.8112, 0.5847, 0.0, 0.8112, 0.5847, 0.0, 0.8112, 0.5847, 0.0, 0.8112, 0.5847, 0.0, 0.8112, 0.5847, 0.0, 0.8112, 0.5847, 0.0, 0.8112, 0.5847, 0.0, 0.8112, 0.5847, 0.0, 0.8112, 0.5847, 0.0, 0.8112, 0.5847, 0.0, 0.8112, 0.5847, 0.0, 0.8112, 0.5847, 0.0, 0.8112, 0.5847, 0.0, 0.8112, 0.5847, 0.0, 0.8112, 0.5847, 0.0, 0.8112, 0.5847, 0.0, 0.8112, 0.5847, 0.0, 0.8112, 0.5847, 0.0, 0.8112, 0.5847, 0.0, 0.8112, 0.5847, 0.0, 0.8112, 0.5847, 0.0, 0.8112, 0.5847, 0.0, 0.8112, 0.5847, 0.0, 0.8112, 0.5847, 0.0, 0.8112, 0.5847, 0.0, 0.8112, 0.5847, 0.0, 0.8112, 0.5847, 0.0, 0.8112, 0.5847, 0.0, 0.8112, 0.5847, 0.0, 0.8112, 0.5847, 0.0, 0.8112, 0.5847, 0.6506, 0.0, -0.7594, 0.6506, 0.0, -0.7594, 0.6506, 0.0, -0.7594, 0.6506, 0.0, -0.7594, 0.6506, 0.0, -0.7594, 0.6506, 0.0, -0.7594, 0.6506, 0.0, -0.7594, 0.6506, 0.0, -0.7594, 0.6506, 0.0, -0.7594, 0.6506, 0.0, -0.7594, 0.6506, 0.0, -0.7594, 0.6506, 0.0, -0.7594, 0.6506, 0.0, -0.7594, 0.6506, 0.0, -0.7594, 0.6506, 0.0, -0.7594, 0.6506, 0.0, -0.7594, 0.6506, 0.0, -0.7594, 0.6506, 0.0, -0.7594, 0.6506, 0.0, -0.7594, 0.6506, 0.0, -0.7594, 0.6506, 0.0, -0.7594, 0.6506, 0.0, -0.7594, 0.6506, 0.0, -0.7594, 0.6506, 0.0, -0.7594, 0.6506, 0.0, -0.7594, 0.6506, 0.0, -0.7594, 0.6506, 0.0, -0.7594, 0.6506, 0.0, -0.7594, 0.6506, 0.0, -0.7594, 0.6506, 0.0, -0.7594, 0.6506, 0.0, -0.7594, 0.6506, 0.0, -0.7594, 0.6506, 0.0, -0.7594, 0.6506, 0.0, -0.7594, 0.6506, 0.0, -0.7594, 0.6506, 0.0, -0.7594, 0.6506, 0.0, -0.7594, 0.6506, 0.0, -0.7594, 0.6506, 0.0, -0.7594, 0.6506, 0.0, -0.7594, 0.6506, 0.0, -0.7594, 0.6506, 0.0, -0.7594, 0.6506, 0.0, -0.7594, 0.6506, 0.0, -0.7594, 0.6506, 0.0, -0.7594, 0.6506, 0.0, -0.7594, 0.6506, 0.0, -0.7594, 0.6506, 0.0, -0.7594, 0.6506, 0.0, -0.7594, 0.6506, 0.0, -0.7594, 0.6506, 0.0, -0.7594, 0.6506, 0.0, -0.7594, 0.6506, 0.0, -0.7594, 0.6506, 0.0, -0.7594, 0.6506, 0.0, -0.7594, 0.6506, 0.0, -0.7594, 0.6506, 0.0, -0.7594, 0.6506, 0.0, -0.7594, 0.6506, 0.0, -0.7594, 0.6506, 0.0, -0.7594, 0.6506, 0.0, -0.7594, 0.6506, 0.0, -0.7594, 0.6506, 0.0, -0.7594, 0.6506, 0.0, -0.7594, 0.6506, 0.0, -0.7594, 0.6506, 0.0, -0.7594, 0.6506, 0.0, -0.7594, 0.6506, 0.0, -0.7594, 0.6506, 0.0, -0.7594, 0.6506, 0.0, -0.7594, 0.6506, 0.0, -0.7594, 0.6506, 0.0, -0.7594, 0.6506, 0.0, -0.7594, 0.6506, 0.0, -0.7594, 0.6506, 0.0, -0.7594, 0.6506, 0.0, -0.7594, 0.6506, 0.0, -0.7594, 0.6506, 0.0, -0.7594, 0.6506, 0.0, -0.7594, 0.6506, 0.0, -0.7594, 0.6506, 0.0, -0.7594, 0.6506, 0.0, -0.7594, 0.6506, 0.0, -0.7594, 0.6506, 0.0, -0.7594, 0.6506, 0.0, -0.7594, 0.6506, 0.0, -0.7594, 0.6506, 0.0, -0.7594, 0.6506, 0.0, -0.7594, 0.6506, 0.0, -0.7594, 0.6506, 0.0, -0.7594, 0.6506, 0.0, -0.7594, 0.6506, 0.0, -0.7594, 0.6506, 0.0, -0.7594, 0.6506, 0.0, -0.7594, 0.6506, 0.0, -0.7594, 0.6506, 0.0, -0.7594, 0.6506, 0.0, -0.7594, 0.6506, 0.0, -0.7594, 0.6506, 0.0, -0.7594, 0.6506, 0.0, -0.7594, 0.6506, 0.0, -0.7594, 0.6506, 0.0, -0.7594, 0.6506, 0.0, -0.7594, 0.6506, 0.0, -0.7594, 0.6506, 0.0, -0.7594, 0.6506, 0.0, -0.7594, 0.6506, 0.0, -0.7594, 0.6506, 0.0, -0.7594, 0.6506, 0.0, -0.7594, 0.6506, 0.0, -0.7594, 0.6506, 0.0, -0.7594, 0.6506, 0.0, -0.7594, 0.6506, 0.0, -0.7594, 0.6506, 0.0, -0.7594, 0.6506, 0.0, -0.7594, 0.6506, 0.0, -0.7594, 0.6506, 0.0, -0.7594, 0.6506, 0.0, -0.7594, 0.6506, 0.0, -0.7594, 0.6506, 0.0, -0.7594, 0.6506, 0.0, -0.7594, 0.6506, 0.0, -0.7594, 0.6506, 0.0, -0.7594, 0.6506, 0.0, -0.7594, 0.6506, 0.0, -0.7594, 0.6506, 0.0, -0.7594, 0.6506, 0.0, -0.7594, 0.6506, 0.0, -0.7594, 0.6506, 0.0, -0.7594, 0.6506, 0.0, -0.7594, 0.6506, 0.0, -0.7594, 0.6506, 0.0, -0.7594, 0.6506, 0.0, -0.7594, 0.6506, 0.0, -0.7594, 0.6506, 0.0, -0.7594, 0.6506, 0.0, -0.7594, 0.6506, 0.0, -0.7594, 0.6506, 0.0, -0.7594, 0.6506, 0.0, -0.7594, 0.6506, 0.0, -0.7594, 0.6506, 0.0, -0.7594, 0.6506, 0.0, -0.7594, 0.6506, 0.0, -0.7594, 0.6506, 0.0, -0.7594, 0.6506, 0.0, -0.7594, 0.6506, 0.0, -0.7594, 0.6506, 0.0, -0.7594, 0.6506, 0.0, -0.7594, 0.6506, 0.0, -0.7594, 0.6506, 0.0, -0.7594, 0.6506, 0.0, -0.7594, 0.6506, 0.0, -0.7594, 0.6506, 0.0, -0.7594, 0.6506, 0.0, -0.7594, 0.6506, 0.0, -0.7594, 0.6506, 0.0, -0.7594, 0.6506, 0.0, -0.7594, 0.6506, 0.0, -0.7594, 0.6506, 0.0, -0.7594, 0.6506, 0.0, -0.7594, 0.6506, 0.0, -0.7594, 0.6506, 0.0, -0.7594, 0.6506, 0.0, -0.7594, 0.6506, 0.0, -0.7594, 0.6506, 0.0, -0.7594, 0.6506, 0.0, -0.7594, 0.6506, 0.0, -0.7594, 0.6506, 0.0, -0.7594, 0.6506, 0.0, -0.7594, 0.6506, 0.0, -0.7594, 0.6506, 0.0, -0.7594, 0.6506, 0.0, -0.7594, 0.6506, 0.0, -0.7594, 0.6506, 0.0, -0.7594, 0.6506, 0.0, -0.7594, 0.6506, 0.0, -0.7594, 0.6506, 0.0, -0.7594, 0.6506, 0.0, -0.7594, 0.6506, 0.0, -0.7594, 0.6506, 0.0, -0.7594, 0.6506, 0.0, -0.7594, 0.6506, 0.0, -0.7594, 0.6506, 0.0, -0.7594, 0.6506, 0.0, -0.7594, 0.6506, 0.0, -0.7594, 0.6506, 0.0, -0.7594, 0.6506, 0.0, -0.7594, 0.6506, 0.0, -0.7594, 0.6506, 0.0, -0.7594, 0.6506, 0.0, -0.7594, 0.6506, 0.0, -0.7594, 0.6506, 0.0, -0.7594, 0.6506, 0.0, -0.7594, 0.6506, 0.0, -0.7594, 0.6506, 0.0, -0.7594, 0.6506, 0.0, -0.7594, 0.6506, 0.0, -0.7594, 0.6506, 0.0, -0.7594, 0.6506, 0.0, -0.7594, 0.6506, 0.0, -0.7594, 0.6506, 0.0, -0.7594, 0.6506, 0.0, -0.7594, 0.6506, 0.0, -0.7594, 0.6506, 0.0, -0.7594, 0.6506, 0.0, -0.7594, 0.6506, 0.0, -0.7594, 0.6506, 0.0, -0.7594, 0.6506, 0.0, -0.7594, 0.6506, 0.0, -0.7594, 0.6506, 0.0, -0.7594, 0.6506, 0.0, -0.7594, 0.6506, 0.0, -0.7594, 0.6506, 0.0, -0.7594, 0.6506, 0.0, -0.7594, 0.6506, 0.0, -0.7594, 0.6506, 0.0, -0.7594])] * 3)])

# ---- objects
ob_body2 = bpy.data.objects.new('Body2', me_body2)
ob_lamp_v1 = bpy.data.objects.new('lamp v1', None)

# ---- transforms, parenting, visibility, modifiers, constraints
ob_body2.parent = ob_lamp_v1
ob_body2.location = (0.0, 0.0, 0.0)
ob_body2.scale = (10.0, 10.0, 10.0)
ob_body2.color = (0.8, 0.8, 0.8, 1.0)
ob_body2.lineart.crease_threshold = 0.0
ob_lamp_v1.location = (0.0, 0.0, 0.0)
ob_lamp_v1.scale = (0.001, 0.001, 0.001)
ob_lamp_v1.color = (0.8, 0.8, 0.8, 1.0)
ob_lamp_v1.lineart.crease_threshold = 0.0

# ---- collection membership
col_collection.objects.link(ob_body2)
col_collection.objects.link(ob_lamp_v1)

# ---- scene / render settings (as saved in the file)
scene.frame_start = 1; scene.frame_end = 250; scene.frame_set(146)
scene.render.engine = 'BLENDER_EEVEE_NEXT'
scene.render.fps = 25
scene.cycles.use_denoising = False
scene.cycles.samples = 128
scene.cycles.sampling_pattern = 'TABULATED_SOBOL'
scene.cycles.use_adaptive_sampling = False
scene.cycles.use_light_tree = False
scene.view_settings.view_transform = 'Filmic'
bpy.context.view_layer.update()

# ---- added for rendering (the .blend has no active camera and no usable light): camera, sun
cam_auto = bpy.data.cameras.new('AutoCamera')
cam_auto.lens = 50.0
cam_auto.sensor_width = 36.0
cam_auto.clip_end = 1000.0
ob_auto_camera = bpy.data.objects.new('AutoCamera', cam_auto)
scene.collection.objects.link(ob_auto_camera)
ob_auto_camera.location = (0.934029, -0.72116, 0.615047)
ob_auto_camera.rotation_euler = (1.09748, -7.21219e-08, 0.694738)
scene.camera = ob_auto_camera
light_auto_sun = bpy.data.lights.new('AutoSun', 'SUN')
light_auto_sun.energy = 3.0
light_auto_sun.angle = 0.0523599
ob_auto_sun = bpy.data.objects.new('AutoSun', light_auto_sun)
scene.collection.objects.link(ob_auto_sun)
ob_auto_sun.rotation_euler = (0.872665, 0.174533, 0.523599)
bpy.context.view_layer.update()
